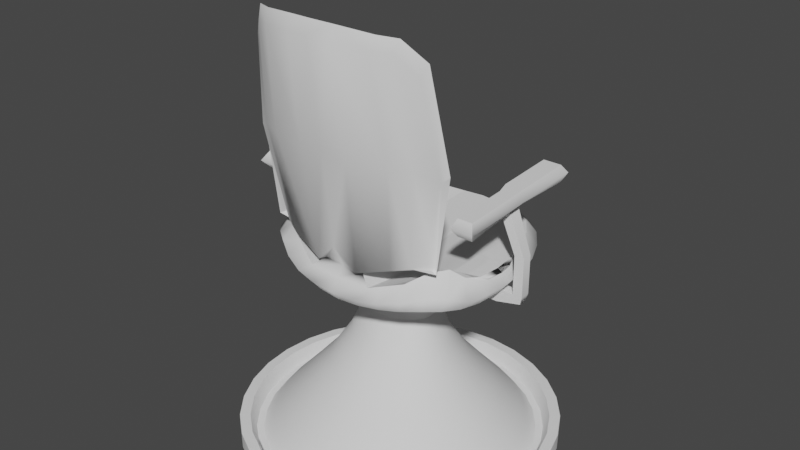# Source: chair1.blend  (saved by Blender 3.3.6; exported with 4.5.12 LTS)
import bpy
from mathutils import Matrix  # noqa: F401  (used for matrix-valued properties, if any)

bpy.ops.wm.read_factory_settings(use_empty=True)
scene = bpy.context.scene
scene.name = 'Scene'

# ---- collections
col_collection = bpy.data.collections.new('Collection'); scene.collection.children.link(col_collection)

# ---- node groups
ng_auto_smooth = bpy.data.node_groups.new('Auto Smooth', 'GeometryNodeTree')
_s = ng_auto_smooth.interface.new_socket(name='Geometry', in_out='OUTPUT', socket_type='NodeSocketGeometry')
_s = ng_auto_smooth.interface.new_socket(name='Geometry', in_out='INPUT', socket_type='NodeSocketGeometry')
_s = ng_auto_smooth.interface.new_socket(name='Angle', in_out='INPUT', socket_type='NodeSocketFloat')
_s.subtype = 'ANGLE'
_s.min_value = 0.0
_s.max_value = 3.142
ng_auto_smooth.is_modifier = True
_N = ng_auto_smooth.nodes; _L = ng_auto_smooth.links
n0 = _N.new('NodeGroupOutput'); n0.name = 'Group Output'; n0.location = (480, -100)
n1 = _N.new('NodeGroupInput'); n1.name = 'Group Input'; n1.location = (-420, -300)
n2 = _N.new('NodeGroupInput'); n2.name = 'Group Input.001'; n2.location = (-60, -100)
n3 = _N.new('GeometryNodeSetShadeSmooth'); n3.name = 'Set Shade Smooth'; n3.location = (120, -100)
n3.domain = 'EDGE'
n4 = _N.new('GeometryNodeSetShadeSmooth'); n4.name = 'Set Shade Smooth.001'; n4.location = (300, -100)
n5 = _N.new('GeometryNodeInputMeshEdgeAngle'); n5.name = 'Edge Angle'; n5.location = (-420, -220)
n6 = _N.new('GeometryNodeInputEdgeSmooth'); n6.name = 'Is Edge Smooth'; n6.location = (-60, -160)
n7 = _N.new('GeometryNodeInputShadeSmooth'); n7.name = 'Is Face Smooth'; n7.location = (-240, -340)
n8 = _N.new('FunctionNodeBooleanMath'); n8.name = 'Boolean Math'; n8.location = (-60, -220)
n9 = _N.new('FunctionNodeCompare'); n9.name = 'Compare'; n9.location = (-240, -180)
n9.operation = 'LESS_EQUAL'
_L.new(n5.outputs[0], n9.inputs[0])
_L.new(n4.outputs[0], n0.inputs[0])
_L.new(n1.outputs[1], n9.inputs[1])
_L.new(n9.outputs[0], n8.inputs[0])
_L.new(n7.outputs[0], n8.inputs[1])
_L.new(n2.outputs[0], n3.inputs[0])
_L.new(n6.outputs[0], n3.inputs[1])
_L.new(n3.outputs[0], n4.inputs[0])
_L.new(n8.outputs[0], n3.inputs[2])
n0.is_active_output = True

# ---- world
world_world = bpy.data.worlds.new('World'); scene.world = world_world
world_world.use_nodes = True; world_world.node_tree.nodes.clear()
_N = world_world.node_tree.nodes; _L = world_world.node_tree.links
n0 = _N.new('ShaderNodeOutputWorld'); n0.name = 'World Output'; n0.location = (300, 300)
n1 = _N.new('ShaderNodeBackground'); n1.name = 'Background'; n1.location = (10, 300)
n1.inputs[0].default_value = (0.05088, 0.05088, 0.05088, 1.0)
_L.new(n1.outputs[0], n0.inputs[0])
n0.is_active_output = True
world_world.color = (0.05088, 0.05088, 0.05088)
world_world.use_sun_shadow = False
world_world.sun_shadow_jitter_overblur = 0.0

# ---- meshes
me_cylinder = bpy.data.meshes.new('Cylinder')
me_cylinder.from_pydata([(0.0, 0.9346, -1.0), (0.1823, 0.9166, -1.0), (0.3577, 0.8635, -1.0), (0.5192, 0.7771, -1.0), (0.6609, 0.6609, -1.0), (0.7771, 0.5192, -1.0), (0.8635, 0.3577, -1.0), (0.9166, 0.1823, -1.0), (0.9346, 0.0, -1.0), (0.9166, -0.1823, -1.0), (0.8635, -0.3577, -1.0), (0.7771, -0.5192, -1.0), (0.6609, -0.6609, -1.0), (0.5192, -0.7771, -1.0), (0.3577, -0.8635, -1.0), (0.1823, -0.9166, -1.0), (0.0, -0.9346, -1.0), (-0.1823, -0.9166, -1.0), (-0.3577, -0.8635, -1.0), (-0.5192, -0.7771, -1.0), (-0.6609, -0.6609, -1.0), (-0.7771, -0.5192, -1.0), (-0.8635, -0.3577, -1.0), (-0.9166, -0.1823, -1.0), (-0.9346, 0.0, -1.0), (-0.9166, 0.1823, -1.0), (-0.8635, 0.3577, -1.0), (-0.7771, 0.5192, -1.0), (-0.6609, 0.6609, -1.0), (-0.5192, 0.7771, -1.0), (-0.3577, 0.8635, -1.0), (-0.1823, 0.9166, -1.0), (0.0, 1.0, -1.0), (0.1951, 0.9808, -1.0), (0.3827, 0.9239, -1.0), (0.5556, 0.8315, -1.0), (0.7071, 0.7071, -1.0), (0.8315, 0.5556, -1.0), (0.9239, 0.3827, -1.0), (0.9808, 0.1951, -1.0), (1.0, 0.0, -1.0), (0.9808, -0.1951, -1.0), (0.9239, -0.3827, -1.0), (0.8315, -0.5556, -1.0), (0.7071, -0.7071, -1.0), (0.5556, -0.8315, -1.0), (0.3827, -0.9239, -1.0), (0.1951, -0.9808, -1.0), (0.0, -1.0, -1.0), (-0.1951, -0.9808, -1.0), (-0.3827, -0.9239, -1.0), (-0.5556, -0.8315, -1.0), (-0.7071, -0.7071, -1.0), (-0.8315, -0.5556, -1.0), (-0.9239, -0.3827, -1.0), (-0.9808, -0.1951, -1.0), (-1.0, 0.0, -1.0), (-0.9808, 0.1951, -1.0), (-0.9239, 0.3827, -1.0), (-0.8315, 0.5556, -1.0), (-0.7071, 0.7071, -1.0), (-0.5556, 0.8315, -1.0), (-0.3827, 0.9239, -1.0), (-0.1951, 0.9808, -1.0), (0.1344, 0.3226, 21.82), (-8.911e-09, 0.3289, 21.82), (0.2637, 0.3031, 22.06), (0.3828, 0.271, 22.5), (0.4872, 0.2279, 22.79), (0.5729, 0.1756, 22.82), (0.6365, 0.116, 22.82), (0.6757, 0.05136, 22.82), (0.689, -0.01504, 22.82), (0.6757, -0.07814, 22.82), (0.6365, -0.132, 22.82), (0.5729, -0.171, 22.82), (0.4872, -0.1941, 22.79), (0.3828, -0.2046, 22.5), (0.2637, -0.2075, 22.06), (0.1344, -0.2128, 21.82), (-8.911e-09, -0.2261, 21.82), (-0.1344, -0.2128, 21.82), (-0.2637, -0.2075, 22.06), (-0.3828, -0.2046, 22.5), (-0.4872, -0.1941, 22.79), (-0.5729, -0.171, 22.82), (-0.6365, -0.132, 22.82), (-0.6757, -0.07814, 22.82), (-0.689, -0.01504, 22.82), (-0.6757, 0.05136, 22.82), (-0.6365, 0.116, 22.82), (-0.5729, 0.1756, 22.82), (-0.4872, 0.2279, 22.79), (-0.3828, 0.271, 22.5), (-0.2637, 0.3031, 22.06), (-0.1344, 0.3226, 21.82), (0.1344, 0.1837, 24.02), (-8.911e-09, 0.1871, 24.02), (0.2637, 0.1731, 24.35), (0.3828, 0.1557, 24.96), (0.4872, 0.1323, 25.41), (0.5729, 0.1039, 25.51), (0.6365, 0.0716, 25.51), (0.6757, 0.03651, 25.51), (0.6757, -0.07027, 25.51), (0.6365, -0.09728, 25.51), (0.5729, -0.115, 25.51), (0.4872, -0.127, 25.4), (0.3828, -0.1378, 24.95), (0.2637, -0.1417, 24.35), (0.2043, -0.1446, 24.02), (-8.911e-09, -0.1518, 24.02), (-0.2043, -0.1446, 24.02), (-0.2637, -0.1417, 24.35), (-0.3828, -0.1378, 24.95), (-0.4872, -0.127, 25.4), (-0.5729, -0.115, 25.51), (-0.6365, -0.09728, 25.51), (-0.6757, -0.07027, 25.51), (-0.6757, 0.03651, 25.51), (-0.6365, 0.0716, 25.51), (-0.5729, 0.1039, 25.51), (-0.4872, 0.1323, 25.41), (-0.3828, 0.1557, 24.96), (-0.2637, 0.1731, 24.35), (-0.1344, 0.1837, 24.02), (0.1344, 0.8001, 21.82), (-8.911e-09, 0.8158, 21.82), (0.2637, 0.7537, 22.08), (0.3828, 0.6783, 22.6), (0.4872, 0.5769, 22.82), (0.5729, 0.4532, 22.82), (0.6365, 0.3122, 22.82), (0.6757, 0.1592, 22.82), (0.6757, -0.1429, 22.82), (0.6365, -0.2591, 22.82), (0.5729, -0.3442, 22.82), (0.4872, -0.4154, 22.8), (0.3828, -0.4707, 22.51), (0.2637, -0.4964, 22.06), (0.1344, -0.5198, 21.82), (-8.911e-09, -0.5355, 21.82), (-0.1344, -0.5198, 21.82), (-0.2637, -0.4964, 22.06), (-0.3828, -0.4707, 22.51), (-0.4872, -0.4154, 22.8), (-0.5729, -0.3442, 22.82), (-0.6365, -0.2591, 22.82), (-0.6757, -0.1429, 22.82), (-0.6757, 0.1592, 22.82), (-0.6365, 0.3122, 22.82), (-0.5729, 0.4532, 22.82), (-0.4872, 0.5769, 22.82), (-0.3828, 0.6783, 22.6), (-0.2637, 0.7537, 22.08), (-0.1344, 0.8001, 21.82), (0.1344, 0.8001, 24.63), (-8.911e-09, 0.8158, 24.63), (0.2637, 0.7537, 25.0), (0.3828, 0.6783, 25.7), (0.4872, 0.5769, 26.12), (0.5729, 0.4532, 26.12), (0.6365, 0.3122, 26.12), (0.6757, 0.1592, 26.12), (0.689, 0.0004822, 26.12), (0.6757, -0.1369, 26.12), (0.6365, -0.22, 26.45), (0.5729, -0.2775, 27.5), (0.4872, -0.3455, 27.02), (0.3828, -0.4279, 25.59), (0.2637, -0.4927, 24.97), (0.2043, -0.5198, 24.63), (-8.911e-09, -0.5355, 24.63), (-0.2043, -0.5198, 24.63), (-0.2637, -0.4927, 24.97), (-0.3828, -0.4279, 25.59), (-0.4872, -0.3455, 27.02), (-0.5729, -0.2775, 27.5), (-0.6365, -0.22, 26.45), (-0.6757, -0.1369, 26.12), (-0.689, 0.0004822, 26.12), (-0.6757, 0.1592, 26.12), (-0.6365, 0.3122, 26.12), (-0.5729, 0.4532, 26.12), (-0.4872, 0.5769, 26.12), (-0.3828, 0.6783, 25.7), (-0.2637, 0.7537, 25.0), (-0.1344, 0.8001, 24.63), (-0.7395, 0.1671, 24.47), (-0.6966, 0.3346, 24.47), (0.5332, -0.4263, 24.76), (0.4189, -0.4978, 24.05), (-0.6269, 0.489, 24.47), (0.2885, -0.5499, 23.52), (-9.401e-09, 0.8858, 23.23), (0.1471, 0.8686, 23.23), (-0.5332, 0.6243, 24.47), (0.1471, -0.5759, 23.23), (0.2885, 0.8178, 23.54), (-0.4189, 0.7353, 24.15), (-9.401e-09, -0.5931, 23.23), (0.4189, 0.7353, 24.15), (-0.2885, 0.8178, 23.54), (-0.1471, -0.5759, 23.23), (0.5332, 0.6243, 24.47), (-0.1471, 0.8686, 23.23), (-0.2885, -0.5499, 23.52), (0.6269, 0.489, 24.47), (-0.4189, -0.4978, 24.05), (0.6966, 0.3346, 24.47), (-0.5332, -0.4263, 24.76), (0.7395, 0.1671, 24.47), (-0.6269, -0.3538, 24.72), (0.754, -0.006512, 24.47), (-0.6966, -0.2766, 24.47), (0.7395, -0.1626, 24.47), (-0.7395, -0.1626, 24.47), (0.6966, -0.2766, 24.47), (-0.754, -0.006512, 24.47), (0.6269, -0.3538, 24.72), (-8.911e-09, -0.3025, 25.35), (0.1344, -0.2991, 25.35), (-0.1344, -0.2991, 25.35), (-8.911e-09, -0.4874, 25.77), (0.1344, -0.4798, 25.77), (-0.1344, -0.4798, 25.77), (-8.911e-09, -0.482, 28.82), (0.1344, -0.4652, 26.3), (-0.1344, -0.4652, 26.3), (-8.911e-09, -0.5571, 28.63), (0.1344, -0.5387, 26.11), (-0.1344, -0.5387, 26.11), (-8.911e-09, -0.6317, 53.4), (0.1344, -0.6303, 53.41), (-0.1344, -0.6303, 53.41), (-8.911e-09, -0.7068, 53.21), (0.1344, -0.7038, 53.22), (-0.1344, -0.7038, 53.22), (0.5499, -0.3573, 28.12), (0.5499, -0.3666, 27.94), (-0.5499, -0.3573, 28.12), (-0.5499, -0.3666, 27.94), (0.5499, -0.4354, 50.43), (0.5499, -0.5088, 50.24), (-0.5499, -0.4354, 50.43), (-0.5499, -0.5088, 50.24), (-0.3422, -0.6451, 52.75), (-0.3422, -0.495, 27.51), (-0.3422, -0.4208, 27.69), (-0.3422, -0.5709, 52.93), (0.3422, -0.6451, 52.75), (0.3422, -0.5709, 52.93), (0.3422, -0.495, 27.51), (0.3422, -0.4208, 27.69), (-0.4461, -0.5931, 52.56), (-0.4461, -0.4466, 28.09), (-0.4461, -0.3731, 27.97), (-0.4461, -0.5196, 52.75), (0.4461, -0.5931, 52.56), (0.4461, -0.4466, 28.09), (0.4461, -0.3731, 27.97), (0.4461, -0.5196, 52.75), (-9.889e-09, -0.632, 40.92), (-0.1539, -0.6212, 39.67), (-0.1539, -0.5478, 39.85), (-9.889e-09, -0.5569, 41.11), (0.1539, -0.5478, 39.85), (0.1539, -0.6212, 39.67), (-0.6295, -0.4377, 39.09), (-0.6295, -0.3643, 39.28), (0.6295, -0.3643, 39.28), (0.6295, -0.4377, 39.09), (-0.3917, -0.4958, 40.31), (-0.3917, -0.57, 40.13), (0.3917, -0.4958, 40.31), (0.3917, -0.57, 40.13), (-0.5106, -0.4464, 40.36), (-0.5106, -0.5198, 40.33), (0.5106, -0.4464, 40.36), (0.5106, -0.5198, 40.33), (-0.7724, 0.05136, 22.82), (-0.7793, -0.01504, 22.82), (0.7615, 0.05136, 22.82), (0.741, 0.116, 22.82), (0.6917, 0.08954, 32.27), (0.6899, 0.1737, 32.35), (-0.7133, 0.1092, 32.35), (-0.7139, 0.02288, 32.27), (0.6027, 0.1737, 32.35), (-0.6347, 0.1092, 32.35), (-0.6422, 0.02288, 32.27), (0.625, 0.08954, 32.27), (0.7182, 0.08413, 34.45), (0.7163, 0.1682, 34.54), (-0.7398, 0.1038, 34.54), (-0.7404, 0.01747, 34.45), (0.6027, 0.1682, 34.54), (-0.6347, 0.1038, 34.54), (-0.6422, 0.01747, 34.45), (0.625, 0.08413, 34.45), (-0.7398, 0.4206, 32.67), (-0.6347, 0.4206, 32.67), (-0.7404, -0.2885, 31.95), (-0.6422, -0.2885, 31.95), (-0.7398, 0.4152, 34.85), (-0.6347, 0.4152, 34.85), (-0.7404, -0.2939, 34.14), (-0.6422, -0.2939, 34.14), (0.6027, 0.547, 32.73), (0.7163, 0.547, 32.73), (0.7182, -0.2838, 31.89), (0.625, -0.2838, 31.89), (0.6027, 0.5415, 34.92), (0.7163, 0.5415, 34.92), (0.7182, -0.2892, 34.08), (0.625, -0.2892, 34.08), (-0.6115, 0.01447, 33.35), (-0.7739, 0.01447, 33.35), (-0.599, 0.1122, 33.45), (-0.7728, 0.1122, 33.45), (-0.6115, -0.338, 33.0), (-0.7739, -0.338, 33.0), (-0.599, 0.4647, 33.81), (-0.7728, 0.4647, 33.81), (0.7461, 0.08305, 33.36), (0.6035, 0.08305, 33.36), (0.5694, 0.1747, 33.45), (0.7432, 0.1747, 33.45), (0.7461, -0.3238, 32.94), (0.6035, -0.3238, 32.94), (0.5694, 0.5816, 33.86), (0.7432, 0.5816, 33.86), (0.4001, 0.417, 25.29), (-0.4001, 0.417, 25.29), (0.2756, 0.4634, 24.59), (-0.5093, 0.3546, 25.75), (-9.004e-09, 0.5015, 24.22), (0.1405, 0.4919, 24.22), (-0.5989, 0.2786, 25.8), (-0.6654, 0.1919, 25.8), (-0.7064, 0.09783, 25.8), (-0.7202, 0.0004822, 25.8), (-0.7064, -0.1036, 25.8), (-0.6654, -0.1586, 25.98), (-0.5989, -0.1962, 26.54), (-0.5093, -0.2363, 26.22), (-0.2756, -0.3172, 24.58), (-0.4001, -0.2828, 25.23), (-0.2756, 0.4634, 24.59), (0.5093, 0.3546, 25.75), (-0.1405, 0.4919, 24.22), (0.5989, 0.2786, 25.8), (0.6654, 0.1919, 25.8), (0.7064, 0.09783, 25.8), (0.7202, 0.0004822, 25.8), (0.7064, -0.1036, 25.8), (0.6654, -0.1586, 25.98), (0.5989, -0.1962, 26.54), (0.5093, -0.2363, 26.22), (0.4001, -0.2828, 25.23), (0.2756, -0.3172, 24.58), (0.2136, -0.3322, 24.22), (-0.2136, -0.3322, 24.22), (0.1405, -0.3894, 25.21), (-0.1405, -0.3894, 25.21), (0.1405, -0.5019, 25.89), (-0.1405, -0.5019, 25.89), (0.1405, -0.667, 54.71), (-9.004e-09, -0.6693, 54.71), (-0.1405, -0.667, 54.71), (0.5749, -0.394, 27.84), (-0.5749, -0.394, 27.84), (0.5749, -0.4721, 51.55), (-0.5749, -0.4721, 51.55), (-0.3577, -0.608, 54.21), (-0.3577, -0.4579, 27.38), (0.3577, -0.4579, 27.38), (0.3577, -0.608, 54.21), (-0.4663, -0.5564, 54.01), (-0.4663, -0.4099, 27.84), (0.4663, -0.4099, 27.84), (0.4663, -0.5564, 54.01), (0.658, -0.401, 39.69), (-0.658, -0.401, 39.69)], [], [(1, 0, 32, 33), (2, 1, 33, 34), (3, 2, 34, 35), (4, 3, 35, 36), (5, 4, 36, 37), (6, 5, 37, 38), (7, 6, 38, 39), (8, 7, 39, 40), (9, 8, 40, 41), (10, 9, 41, 42), (11, 10, 42, 43), (12, 11, 43, 44), (13, 12, 44, 45), (14, 13, 45, 46), (15, 14, 46, 47), (16, 15, 47, 48), (17, 16, 48, 49), (18, 17, 49, 50), (19, 18, 50, 51), (20, 19, 51, 52), (21, 20, 52, 53), (22, 21, 53, 54), (23, 22, 54, 55), (24, 23, 55, 56), (25, 24, 56, 57), (26, 25, 57, 58), (27, 26, 58, 59), (28, 27, 59, 60), (29, 28, 60, 61), (30, 29, 61, 62), (31, 30, 62, 63), (0, 31, 63, 32), (80, 79, 140, 141), (118, 119, 180), (332, 349, 160, 159), (333, 348, 186, 185), (79, 78, 139, 140), (334, 332, 159, 158), (335, 333, 185, 184), (78, 77, 138, 139), (337, 334, 158, 156), (338, 335, 184, 183), (77, 76, 137, 138), (336, 337, 156, 157), (339, 338, 183, 182), (76, 75, 136, 137), (340, 339, 182, 181), (75, 74, 135, 136), (341, 340, 181, 180), (74, 73, 134, 135), (342, 341, 180, 179), (73, 72, 134), (343, 342, 179, 178), (72, 71, 133), (344, 343, 178, 177), (71, 70, 132, 133), (345, 344, 177, 176), (70, 69, 131, 132), (65, 95, 155, 127), (347, 345, 176, 175), (69, 68, 130, 131), (95, 94, 154, 155), (346, 347, 175, 174), (68, 67, 129, 130), (94, 93, 153, 154), (189, 188, 181, 182), (191, 190, 168, 169), (192, 189, 182, 183), (193, 191, 169, 170), (195, 194, 157, 156), (196, 192, 183, 184), (197, 193, 170, 171), (198, 195, 156, 158), (199, 196, 184, 185), (200, 197, 171, 172), (201, 198, 158, 159), (202, 199, 185, 186), (203, 200, 172, 173), (204, 201, 159, 160), (205, 202, 186, 187), (206, 203, 173, 174), (207, 204, 160, 161), (194, 205, 187, 157), (208, 206, 174, 175), (209, 207, 161, 162), (210, 208, 175, 176), (211, 209, 162, 163), (212, 210, 176, 177), (213, 211, 163, 164), (214, 212, 177, 178), (215, 213, 164, 165), (216, 214, 178, 179), (217, 215, 165, 166), (218, 216, 179, 180), (219, 217, 166, 167), (188, 218, 180, 181), (190, 219, 167, 168), (348, 350, 187, 186), (349, 351, 161, 160), (81, 80, 141, 142), (350, 336, 157, 187), (351, 352, 162, 161), (82, 81, 142, 143), (352, 353, 163, 162), (83, 82, 143, 144), (353, 354, 164, 163), (84, 83, 144, 145), (354, 355, 165, 164), (85, 84, 145, 146), (355, 356, 166, 165), (86, 85, 146, 147), (356, 357, 167, 166), (87, 86, 147, 148), (357, 358, 168, 167), (88, 87, 148), (358, 359, 169, 168), (89, 88, 149), (359, 360, 170, 169), (90, 89, 149, 150), (360, 361, 171, 170), (91, 90, 150, 151), (64, 65, 127, 126), (110, 111, 220, 221), (92, 91, 151, 152), (66, 64, 126, 128), (362, 173, 225, 364), (93, 92, 152, 153), (67, 66, 128, 129), (362, 346, 174, 173), (118, 117, 120, 119), (117, 116, 121, 120), (116, 115, 122, 121), (115, 114, 123, 122), (114, 113, 124, 123), (113, 112, 125, 124), (112, 111, 97, 125), (96, 97, 111, 110), (98, 96, 110, 109), (99, 98, 109, 108), (100, 99, 108, 107), (101, 100, 107, 106), (102, 101, 106, 105), (103, 102, 105, 104), (103, 104, 164), (137, 136, 219, 190), (149, 88, 218, 188), (136, 135, 217, 219), (88, 148, 216, 218), (135, 134, 215, 217), (148, 147, 214, 216), (134, 72, 213, 215), (147, 146, 212, 214), (72, 133, 211, 213), (146, 145, 210, 212), (133, 132, 209, 211), (145, 144, 208, 210), (132, 131, 207, 209), (144, 143, 206, 208), (127, 155, 205, 194), (131, 130, 204, 207), (143, 142, 203, 206), (155, 154, 202, 205), (130, 129, 201, 204), (142, 141, 200, 203), (154, 153, 199, 202), (129, 128, 198, 201), (141, 140, 197, 200), (153, 152, 196, 199), (128, 126, 195, 198), (140, 139, 193, 197), (152, 151, 192, 196), (126, 127, 194, 195), (139, 138, 191, 193), (151, 150, 189, 192), (138, 137, 190, 191), (150, 149, 188, 189), (363, 221, 227, 365), (364, 225, 231, 366), (173, 172, 223, 225), (361, 110, 221, 363), (111, 112, 222, 220), (172, 171, 224, 223), (265, 264, 234, 232), (263, 262, 235, 237), (223, 224, 230, 229), (221, 220, 226, 227), (225, 223, 229, 231), (220, 222, 228, 226), (367, 368, 235, 236), (368, 369, 237, 235), (279, 259, 239, 271), (381, 258, 243, 372), (262, 267, 236, 235), (266, 265, 232, 233), (383, 268, 245, 373), (382, 270, 242, 372), (277, 254, 245, 268), (379, 255, 241, 371), (380, 260, 238, 370), (278, 261, 242, 270), (276, 256, 240, 269), (378, 257, 244, 373), (369, 234, 249, 374), (264, 228, 248, 272), (366, 231, 247, 375), (263, 237, 246, 273), (266, 233, 251, 274), (365, 227, 253, 376), (367, 236, 250, 377), (267, 230, 252, 275), (374, 249, 257, 378), (272, 248, 256, 276), (375, 247, 255, 379), (273, 246, 254, 277), (274, 251, 261, 278), (376, 253, 260, 380), (377, 250, 258, 381), (275, 252, 259, 279), (250, 275, 279, 258), (253, 274, 278, 260), (247, 273, 277, 255), (249, 272, 276, 257), (236, 267, 275, 250), (227, 266, 274, 253), (231, 263, 273, 247), (234, 264, 272, 249), (257, 276, 269, 244), (260, 278, 270, 238), (255, 277, 268, 241), (370, 238, 270, 382), (371, 241, 268, 383), (227, 226, 265, 266), (229, 230, 267, 262), (258, 279, 271, 243), (231, 229, 262, 263), (226, 228, 264, 265), (88, 89, 280, 281), (70, 71, 282, 283), (318, 289, 301, 322), (326, 296, 312, 330), (296, 299, 292, 293), (298, 297, 294, 295), (325, 291, 311, 329), (324, 327, 293, 292), (326, 325, 299, 296), (316, 318, 297, 298), (289, 286, 300, 301), (319, 317, 295, 294), (321, 320, 307, 306), (322, 323, 304, 305), (294, 297, 305, 304), (316, 298, 307, 320), (287, 290, 303, 302), (319, 294, 304, 323), (298, 295, 306, 307), (317, 287, 302, 321), (329, 328, 314, 315), (331, 330, 312, 313), (291, 284, 310, 311), (324, 292, 314, 328), (285, 288, 308, 309), (292, 299, 315, 314), (327, 285, 309, 331), (296, 293, 313, 312), (295, 317, 321, 306), (286, 319, 323, 300), (290, 316, 320, 303), (301, 300, 323, 322), (302, 303, 320, 321), (286, 287, 317, 319), (290, 289, 318, 316), (297, 318, 322, 305), (293, 327, 331, 313), (284, 324, 328, 310), (309, 308, 330, 331), (311, 310, 328, 329), (288, 291, 325, 326), (284, 285, 327, 324), (299, 325, 329, 315), (288, 326, 330, 308), (240, 371, 383, 269), (239, 370, 382, 271), (251, 377, 381, 261), (252, 376, 380, 259), (248, 375, 379, 256), (246, 374, 378, 254), (233, 367, 377, 251), (230, 365, 376, 252), (228, 366, 375, 248), (237, 369, 374, 246), (254, 378, 373, 245), (259, 380, 370, 239), (256, 379, 371, 240), (271, 382, 372, 243), (269, 383, 373, 244), (261, 381, 372, 242), (232, 234, 369, 368), (233, 232, 368, 367), (171, 361, 363, 224), (222, 364, 366, 228), (224, 363, 365, 230), (112, 113, 346, 362), (112, 362, 364, 222), (109, 110, 361, 360), (108, 109, 360, 359), (107, 108, 359, 358), (106, 107, 358, 357), (105, 106, 357, 356), (104, 105, 356, 355), (164, 104, 355, 354), (103, 164, 354, 353), (102, 103, 353, 352), (101, 102, 352, 351), (125, 97, 336, 350), (100, 101, 351, 349), (124, 125, 350, 348), (113, 114, 347, 346), (114, 115, 345, 347), (115, 116, 344, 345), (116, 117, 343, 344), (117, 118, 342, 343), (118, 180, 341, 342), (180, 119, 340, 341), (119, 120, 339, 340), (120, 121, 338, 339), (97, 96, 337, 336), (121, 122, 335, 338), (96, 98, 334, 337), (122, 123, 333, 335), (98, 99, 332, 334), (123, 124, 348, 333), (99, 100, 349, 332)])
me_cylinder.polygons.foreach_set('use_smooth', [True] * 332)
_uv = me_cylinder.uv_layers.new(name='UVMap')
_uv.uv.foreach_set('vector', [0.5033, 0.5165, 0.5, 0.5168, 0.5, 0.5179, 0.5035, 0.5176, 0.5064, 0.5155, 0.5033, 0.5165, 0.5035, 0.5176, 0.5069, 0.5166, 0.5093, 0.5139, 0.5064, 0.5155, 0.5069, 0.5166, 0.51, 0.5149, 0.5119, 0.5119, 0.5093, 0.5139, 0.51, 0.5149, 0.5127, 0.5127, 0.5139, 0.5093, 0.5119, 0.5119, 0.5127, 0.5127, 0.5149, 0.51, 0.5155, 0.5064, 0.5139, 0.5093, 0.5149, 0.51, 0.5166, 0.5069, 0.5165, 0.5033, 0.5155, 0.5064, 0.5166, 0.5069, 0.5176, 0.5035, 0.5168, 0.5, 0.5165, 0.5033, 0.5176, 0.5035, 0.5179, 0.5, 0.5165, 0.4967, 0.5168, 0.5, 0.5179, 0.5, 0.5176, 0.4965, 0.5155, 0.4936, 0.5165, 0.4967, 0.5176, 0.4965, 0.5166, 0.4931, 0.5139, 0.4907, 0.5155, 0.4936, 0.5166, 0.4931, 0.5149, 0.49, 0.5119, 0.4881, 0.5139, 0.4907, 0.5149, 0.49, 0.5127, 0.4873, 0.5093, 0.4861, 0.5119, 0.4881, 0.5127, 0.4873, 0.51, 0.4851, 0.5064, 0.4845, 0.5093, 0.4861, 0.51, 0.4851, 0.5069, 0.4834, 0.5033, 0.4835, 0.5064, 0.4845, 0.5069, 0.4834, 0.5035, 0.4824, 0.5, 0.4832, 0.5033, 0.4835, 0.5035, 0.4824, 0.5, 0.4821, 0.4967, 0.4835, 0.5, 0.4832, 0.5, 0.4821, 0.4965, 0.4824, 0.4936, 0.4845, 0.4967, 0.4835, 0.4965, 0.4824, 0.4931, 0.4834, 0.4907, 0.4861, 0.4936, 0.4845, 0.4931, 0.4834, 0.49, 0.4851, 0.4881, 0.4881, 0.4907, 0.4861, 0.49, 0.4851, 0.4873, 0.4873, 0.4861, 0.4907, 0.4881, 0.4881, 0.4873, 0.4873, 0.4851, 0.49, 0.4845, 0.4936, 0.4861, 0.4907, 0.4851, 0.49, 0.4834, 0.4931, 0.4835, 0.4967, 0.4845, 0.4936, 0.4834, 0.4931, 0.4824, 0.4965, 0.4832, 0.5, 0.4835, 0.4967, 0.4824, 0.4965, 0.4821, 0.5, 0.4835, 0.5033, 0.4832, 0.5, 0.4821, 0.5, 0.4824, 0.5035, 0.4845, 0.5064, 0.4835, 0.5033, 0.4824, 0.5035, 0.4834, 0.5069, 0.4861, 0.5093, 0.4845, 0.5064, 0.4834, 0.5069, 0.4851, 0.51, 0.4881, 0.5119, 0.4861, 0.5093, 0.4851, 0.51, 0.4873, 0.5127, 0.4907, 0.5139, 0.4881, 0.5119, 0.4873, 0.5127, 0.49, 0.5149, 0.4936, 0.5155, 0.4907, 0.5139, 0.49, 0.5149, 0.4931, 0.5166, 0.4967, 0.5165, 0.4936, 0.5155, 0.4931, 0.5166, 0.4965, 0.5176, 0.5, 0.5168, 0.4967, 0.5165, 0.4965, 0.5176, 0.5, 0.5179, 0.5, 0.4959, 0.5024, 0.4962, 0.5024, 0.4907, 0.5, 0.4904, 0.4987, 0.9579, 0.5007, 0.9579, 0.5, 0.9688, 0.5075, 0.954, 0.5064, 0.9622, 0.5104, 0.9688, 0.5122, 0.9614, 0.5075, 0.954, 0.5083, 0.9415, 0.5135, 0.9487, 0.5122, 0.9614, 0.4962, 0.8917, 0.4963, 0.8959, 0.4911, 0.896, 0.4907, 0.8917, 0.5083, 0.9415, 0.5075, 0.954, 0.5122, 0.9614, 0.5135, 0.9487, 0.5064, 0.9622, 0.5075, 0.954, 0.5122, 0.9614, 0.5104, 0.9688, 0.4963, 0.8959, 0.4963, 0.9038, 0.4916, 0.9041, 0.4911, 0.896, 0.5088, 0.9348, 0.5083, 0.9415, 0.5135, 0.9487, 0.5144, 0.9422, 0.505, 0.9631, 0.5064, 0.9622, 0.5104, 0.9688, 0.5081, 0.9688, 0.4963, 0.9038, 0.4965, 0.909, 0.4925, 0.9093, 0.4916, 0.9041, 0.5, 0.9348, 0.5025, 0.9348, 0.5024, 0.9422, 0.5, 0.9422, 0.5034, 0.9631, 0.505, 0.9631, 0.5081, 0.9688, 0.5056, 0.9688, 0.5087, 0.4965, 0.5103, 0.4969, 0.5103, 0.4938, 0.5087, 0.4925, 0.5018, 0.9631, 0.5034, 0.9631, 0.5056, 0.9688, 0.5029, 0.9688, 0.5103, 0.4969, 0.5114, 0.4976, 0.5114, 0.4954, 0.5103, 0.4938, 0.5, 0.9631, 0.5018, 0.9631, 0.5029, 0.9688, 0.5, 0.9688, 0.5114, 0.4976, 0.5121, 0.4986, 0.5121, 0.4974, 0.5114, 0.4954, 0.4981, 0.9631, 0.5, 0.9631, 0.5, 0.9688, 0.4975, 0.9688, 0.5121, 0.4986, 0.5124, 0.4997, 0.5121, 0.4974, 0.4972, 0.9663, 0.4981, 0.9631, 0.4975, 0.9688, 0.4961, 0.9747, 0.5124, 0.4997, 0.5121, 0.5009, 0.5121, 0.5029, 0.4893, 0.9763, 0.4881, 0.9663, 0.4886, 0.9747, 0.4897, 0.9936, 0.5121, 0.5009, 0.5114, 0.5021, 0.5114, 0.5056, 0.5121, 0.5029, 0.4909, 0.9707, 0.4893, 0.9763, 0.4897, 0.9936, 0.4913, 0.985, 0.5114, 0.5021, 0.5103, 0.5032, 0.5103, 0.5081, 0.5114, 0.5056, 0.5, 0.5059, 0.4976, 0.5058, 0.4976, 0.5144, 0.5, 0.5146, 0.4949, 0.9528, 0.4958, 0.9707, 0.4938, 0.985, 0.4923, 0.9593, 0.5103, 0.5032, 0.5087, 0.5041, 0.5087, 0.5104, 0.5103, 0.5081, 0.5058, 0.8917, 0.5054, 0.8959, 0.5135, 0.8964, 0.5144, 0.8917, 0.4943, 0.9412, 0.4949, 0.9528, 0.4923, 0.9593, 0.4912, 0.9482, 0.5041, 0.9091, 0.5049, 0.9039, 0.5122, 0.9056, 0.5104, 0.9096, 0.5054, 0.8959, 0.5049, 0.9039, 0.5122, 0.9056, 0.5135, 0.8964, 0.506, 0.9392, 0.503, 0.9392, 0.5029, 0.9688, 0.5056, 0.9688, 0.5075, 0.9317, 0.5096, 0.9444, 0.5087, 0.985, 0.5069, 0.9593, 0.5088, 0.9392, 0.506, 0.9392, 0.5056, 0.9688, 0.5081, 0.9688, 0.5052, 0.9221, 0.5075, 0.9317, 0.5069, 0.9593, 0.5047, 0.9482, 0.5026, 0.9169, 0.5, 0.9169, 0.5, 0.9422, 0.5024, 0.9422, 0.5112, 0.9392, 0.5088, 0.9392, 0.5081, 0.9688, 0.5104, 0.9688, 0.5026, 0.9169, 0.5052, 0.9221, 0.5047, 0.9482, 0.5037, 0.9422, 0.5052, 0.9225, 0.5026, 0.9169, 0.5024, 0.9422, 0.5047, 0.9487, 0.4925, 0.9335, 0.4904, 0.9392, 0.4913, 0.9688, 0.4931, 0.9614, 0.5, 0.9169, 0.5026, 0.9169, 0.5037, 0.9422, 0.5, 0.9422, 0.5075, 0.9335, 0.5052, 0.9225, 0.5047, 0.9487, 0.5069, 0.9614, 0.4948, 0.9225, 0.4925, 0.9335, 0.4931, 0.9614, 0.4953, 0.9487, 0.4974, 0.9169, 0.5, 0.9169, 0.5, 0.9422, 0.4963, 0.9422, 0.5096, 0.9392, 0.5075, 0.9335, 0.5069, 0.9614, 0.5087, 0.9688, 0.4974, 0.9169, 0.4948, 0.9225, 0.4953, 0.9487, 0.4976, 0.9422, 0.4948, 0.9221, 0.4974, 0.9169, 0.4963, 0.9422, 0.4953, 0.9482, 0.5088, 0.9392, 0.5112, 0.9392, 0.5104, 0.9688, 0.5081, 0.9688, 0.5, 0.9169, 0.4974, 0.9169, 0.4976, 0.9422, 0.5, 0.9422, 0.4925, 0.9317, 0.4948, 0.9221, 0.4953, 0.9482, 0.4931, 0.9593, 0.506, 0.9392, 0.5088, 0.9392, 0.5081, 0.9688, 0.5056, 0.9688, 0.4904, 0.9444, 0.4925, 0.9317, 0.4931, 0.9593, 0.4913, 0.985, 0.503, 0.9392, 0.506, 0.9392, 0.5056, 0.9688, 0.5029, 0.9688, 0.4887, 0.9437, 0.4904, 0.9444, 0.4913, 0.985, 0.4897, 0.9936, 0.4999, 0.9392, 0.503, 0.9392, 0.5029, 0.9688, 0.5, 0.9688, 0.495, 0.9392, 0.4936, 0.9437, 0.495, 0.9936, 0.4961, 0.9747, 0.4971, 0.9392, 0.4999, 0.9392, 0.5, 0.9688, 0.4975, 0.9688, 0.4971, 0.9392, 0.495, 0.9392, 0.4961, 0.9747, 0.4975, 0.9688, 0.495, 0.9392, 0.4971, 0.9392, 0.4975, 0.9688, 0.4961, 0.9747, 0.4999, 0.9392, 0.4971, 0.9392, 0.4975, 0.9688, 0.5, 0.9688, 0.4936, 0.9437, 0.495, 0.9392, 0.4961, 0.9747, 0.495, 0.9936, 0.503, 0.9392, 0.4999, 0.9392, 0.5, 0.9688, 0.5029, 0.9688, 0.5096, 0.9444, 0.5113, 0.9437, 0.5103, 0.9936, 0.5087, 0.985, 0.5083, 0.9415, 0.5088, 0.9348, 0.5144, 0.9422, 0.5135, 0.9487, 0.5064, 0.9622, 0.505, 0.9631, 0.5081, 0.9688, 0.5104, 0.9688, 0.4976, 0.4962, 0.5, 0.4959, 0.5, 0.4904, 0.4976, 0.4907, 0.4975, 0.9348, 0.5, 0.9348, 0.5, 0.9422, 0.4976, 0.9422, 0.505, 0.9631, 0.5034, 0.9631, 0.5056, 0.9688, 0.5081, 0.9688, 0.4963, 0.8959, 0.4962, 0.8917, 0.4907, 0.8917, 0.4911, 0.896, 0.5034, 0.9631, 0.5018, 0.9631, 0.5029, 0.9688, 0.5056, 0.9688, 0.4963, 0.9038, 0.4963, 0.8959, 0.4911, 0.896, 0.4916, 0.9041, 0.5018, 0.9631, 0.5, 0.9631, 0.5, 0.9688, 0.5029, 0.9688, 0.4965, 0.909, 0.4963, 0.9038, 0.4916, 0.9041, 0.4925, 0.9093, 0.5, 0.9631, 0.4981, 0.9631, 0.4975, 0.9688, 0.5, 0.9688, 0.4897, 0.4969, 0.4913, 0.4965, 0.4913, 0.4925, 0.4897, 0.4938, 0.4981, 0.9631, 0.4972, 0.9663, 0.4961, 0.9747, 0.4975, 0.9688, 0.4886, 0.4976, 0.4897, 0.4969, 0.4897, 0.4938, 0.4886, 0.4954, 0.5119, 0.9663, 0.5107, 0.9763, 0.5103, 0.9936, 0.5114, 0.9747, 0.4879, 0.4986, 0.4886, 0.4976, 0.4886, 0.4954, 0.4879, 0.4974, 0.5107, 0.9763, 0.5091, 0.9707, 0.5087, 0.985, 0.5103, 0.9936, 0.4876, 0.4997, 0.4879, 0.4986, 0.4879, 0.4974, 0.4958, 0.9707, 0.4949, 0.9528, 0.4923, 0.9593, 0.4938, 0.985, 0.4879, 0.5009, 0.4876, 0.4997, 0.4879, 0.5029, 0.4949, 0.9528, 0.4943, 0.9412, 0.4912, 0.9482, 0.4923, 0.9593, 0.4886, 0.5021, 0.4879, 0.5009, 0.4879, 0.5029, 0.4886, 0.5056, 0.4943, 0.9412, 0.494, 0.9348, 0.4907, 0.9422, 0.4912, 0.9482, 0.4897, 0.5032, 0.4886, 0.5021, 0.4886, 0.5056, 0.4897, 0.5081, 0.5024, 0.5058, 0.5, 0.5059, 0.5, 0.5146, 0.5024, 0.5144, 0.5037, 0.9312, 0.5, 0.9312, 0.5, 0.955, 0.5024, 0.955, 0.4913, 0.5041, 0.4897, 0.5032, 0.4897, 0.5081, 0.4913, 0.5104, 0.5054, 0.8959, 0.5058, 0.8917, 0.5144, 0.8917, 0.5135, 0.8964, 0.494, 0.9348, 0.4907, 0.9422, 0.4914, 0.9626, 0.493, 0.9525, 0.5049, 0.9039, 0.5041, 0.9091, 0.5104, 0.9096, 0.5122, 0.9056, 0.5049, 0.9039, 0.5054, 0.8959, 0.5135, 0.8964, 0.5122, 0.9056, 0.494, 0.9348, 0.4943, 0.9412, 0.4912, 0.9482, 0.4907, 0.9422, 0.4879, 0.4987, 0.4886, 0.4983, 0.4886, 0.5013, 0.4879, 0.5007, 0.4886, 0.4983, 0.4897, 0.4979, 0.4897, 0.5019, 0.4886, 0.5013, 0.4979, 0.9579, 0.4977, 0.9559, 0.5024, 0.956, 0.5019, 0.9579, 0.4977, 0.9559, 0.4975, 0.9479, 0.5028, 0.9481, 0.5024, 0.956, 0.4975, 0.9479, 0.4975, 0.9371, 0.5031, 0.9371, 0.5028, 0.9481, 0.4975, 0.9371, 0.4974, 0.9312, 0.5033, 0.9312, 0.5031, 0.9371, 0.4963, 0.4974, 0.5, 0.4973, 0.5, 0.5034, 0.4976, 0.5033, 0.5024, 0.5033, 0.5, 0.5034, 0.5, 0.4973, 0.5037, 0.4974, 0.5031, 0.9371, 0.5033, 0.9312, 0.4974, 0.9312, 0.4975, 0.9371, 0.5028, 0.9481, 0.5031, 0.9371, 0.4975, 0.9371, 0.4975, 0.9479, 0.5024, 0.956, 0.5028, 0.9481, 0.4975, 0.9479, 0.4977, 0.9559, 0.5019, 0.9579, 0.5024, 0.956, 0.4977, 0.9559, 0.4979, 0.9579, 0.5114, 0.5013, 0.5103, 0.5019, 0.5103, 0.4979, 0.5114, 0.4983, 0.5121, 0.5007, 0.5114, 0.5013, 0.5114, 0.4983, 0.5121, 0.4987, 0.5007, 0.9579, 0.4987, 0.9579, 0.5, 0.9688, 0.5087, 0.9093, 0.5103, 0.9096, 0.5113, 0.9437, 0.5096, 0.9444, 0.5029, 0.9096, 0.4997, 0.9096, 0.4999, 0.9392, 0.503, 0.9392, 0.4938, 0.9096, 0.4954, 0.9096, 0.495, 0.9392, 0.4936, 0.9437, 0.4997, 0.9096, 0.4974, 0.9096, 0.4971, 0.9392, 0.4999, 0.9392, 0.4954, 0.9096, 0.4974, 0.9096, 0.4971, 0.9392, 0.495, 0.9392, 0.4974, 0.9096, 0.4954, 0.9096, 0.495, 0.9392, 0.4971, 0.9392, 0.4974, 0.9096, 0.4997, 0.9096, 0.4999, 0.9392, 0.4971, 0.9392, 0.4954, 0.9096, 0.4938, 0.9096, 0.4936, 0.9437, 0.495, 0.9392, 0.4997, 0.9096, 0.5029, 0.9096, 0.503, 0.9392, 0.4999, 0.9392, 0.4897, 0.9096, 0.4913, 0.9093, 0.4904, 0.9444, 0.4887, 0.9437, 0.5029, 0.9096, 0.5056, 0.9096, 0.506, 0.9392, 0.503, 0.9392, 0.4913, 0.9093, 0.4931, 0.9041, 0.4925, 0.9317, 0.4904, 0.9444, 0.5056, 0.9096, 0.5081, 0.9096, 0.5088, 0.9392, 0.506, 0.9392, 0.4931, 0.9041, 0.4953, 0.896, 0.4948, 0.9221, 0.4925, 0.9317, 0.5, 0.8917, 0.4976, 0.8917, 0.4974, 0.9169, 0.5, 0.9169, 0.5081, 0.9096, 0.5104, 0.9096, 0.5112, 0.9392, 0.5088, 0.9392, 0.4953, 0.896, 0.4976, 0.8917, 0.4974, 0.9169, 0.4948, 0.9221, 0.4976, 0.8917, 0.4953, 0.8964, 0.4948, 0.9225, 0.4974, 0.9169, 0.5104, 0.9096, 0.5122, 0.9056, 0.5132, 0.9335, 0.5112, 0.9392, 0.4976, 0.8917, 0.5, 0.8917, 0.5, 0.9169, 0.4974, 0.9169, 0.4953, 0.8964, 0.4931, 0.9056, 0.4925, 0.9335, 0.4948, 0.9225, 0.5069, 0.9056, 0.5047, 0.8964, 0.5052, 0.9225, 0.5075, 0.9335, 0.5, 0.8917, 0.5024, 0.8917, 0.5026, 0.9169, 0.5, 0.9169, 0.5122, 0.9056, 0.5104, 0.9096, 0.5112, 0.9392, 0.5132, 0.9335, 0.5047, 0.8964, 0.5024, 0.8917, 0.5026, 0.9169, 0.5052, 0.9225, 0.5024, 0.8917, 0.5047, 0.896, 0.5052, 0.9221, 0.5026, 0.9169, 0.5104, 0.9096, 0.5081, 0.9096, 0.5088, 0.9392, 0.5112, 0.9392, 0.5024, 0.8917, 0.5, 0.8917, 0.5, 0.9169, 0.5026, 0.9169, 0.5047, 0.896, 0.5069, 0.9041, 0.5075, 0.9317, 0.5052, 0.9221, 0.5081, 0.9096, 0.5056, 0.9096, 0.506, 0.9392, 0.5088, 0.9392, 0.5069, 0.9041, 0.5087, 0.9093, 0.5096, 0.9444, 0.5075, 0.9317, 0.5056, 0.9096, 0.5029, 0.9096, 0.503, 0.9392, 0.506, 0.9392, 0.493, 0.9525, 0.4946, 0.955, 0.4916, 0.972, 0.491, 0.9648, 0.4975, 0.9525, 0.4976, 0.9626, 0.4976, 0.9687, 0.4975, 0.9648, 0.4963, 0.9422, 0.5, 0.9422, 0.5, 0.9626, 0.4976, 0.9626, 0.494, 0.9348, 0.4974, 0.9312, 0.4946, 0.955, 0.493, 0.9525, 0.5, 0.9312, 0.4963, 0.9312, 0.4976, 0.955, 0.5, 0.955, 0.5, 0.9422, 0.5037, 0.9422, 0.5024, 0.9626, 0.5, 0.9626, 0.5, 1.238, 0.4972, 1.215, 0.4976, 1.459, 0.5, 1.459, 0.4972, 1.212, 0.5, 1.235, 0.5, 1.455, 0.4976, 1.455, 0.5, 0.9626, 0.5024, 0.9626, 0.5024, 0.9687, 0.5, 1.014, 0.5024, 0.955, 0.5, 0.955, 0.5, 1.017, 0.5024, 0.972, 0.4976, 0.9626, 0.5, 0.9626, 0.5, 1.014, 0.4976, 0.9687, 0.5, 0.955, 0.4976, 0.955, 0.4976, 0.972, 0.5, 1.017, 0.5025, 1.482, 0.5, 1.482, 0.5, 1.455, 0.5024, 1.455, 0.5, 1.482, 0.4975, 1.482, 0.4976, 1.455, 0.5, 1.455, 0.5092, 1.224, 0.508, 1.004, 0.5099, 1.002, 0.5113, 1.202, 0.49, 1.469, 0.4894, 1.443, 0.4909, 1.402, 0.4915, 1.425, 0.5, 1.235, 0.5028, 1.212, 0.5024, 1.455, 0.5, 1.455, 0.5028, 1.215, 0.5, 1.238, 0.5, 1.459, 0.5024, 1.459, 0.4928, 1.212, 0.4921, 1.202, 0.4909, 1.402, 0.4915, 1.425, 0.5118, 1.212, 0.5113, 1.205, 0.5099, 1.405, 0.5103, 1.425, 0.4908, 1.224, 0.492, 1.443, 0.4901, 1.402, 0.4887, 1.202, 0.4916, 0.9996, 0.492, 1.004, 0.4901, 1.002, 0.4897, 0.9997, 0.5084, 0.9996, 0.508, 1.002, 0.5099, 1.005, 0.5103, 0.9997, 0.5092, 1.224, 0.508, 1.447, 0.5099, 1.405, 0.5113, 1.205, 0.4908, 1.224, 0.492, 1.002, 0.4901, 1.005, 0.4887, 1.205, 0.4916, 1.469, 0.492, 1.447, 0.4901, 1.405, 0.4897, 1.425, 0.4975, 1.482, 0.4976, 1.459, 0.4939, 1.45, 0.4936, 1.473, 0.4972, 1.215, 0.4976, 0.972, 0.4939, 0.997, 0.493, 1.224, 0.491, 0.9648, 0.4903, 0.9687, 0.4911, 0.9937, 0.4918, 0.9914, 0.4972, 1.212, 0.4976, 1.455, 0.4939, 1.447, 0.493, 1.22, 0.5028, 1.215, 0.5024, 1.459, 0.5061, 1.45, 0.507, 1.224, 0.5025, 0.9648, 0.5024, 0.972, 0.5061, 0.997, 0.5064, 0.9914, 0.5025, 1.482, 0.5024, 1.455, 0.5061, 1.447, 0.5064, 1.473, 0.5028, 1.212, 0.5024, 0.9687, 0.5061, 0.9937, 0.507, 1.22, 0.4936, 1.473, 0.4939, 1.45, 0.492, 1.447, 0.4916, 1.469, 0.493, 1.224, 0.4939, 0.997, 0.492, 1.002, 0.4908, 1.224, 0.4936, 0.9914, 0.4939, 0.9937, 0.492, 1.004, 0.4916, 0.9996, 0.493, 1.22, 0.4939, 1.447, 0.492, 1.443, 0.4908, 1.224, 0.507, 1.224, 0.5061, 1.45, 0.508, 1.447, 0.5092, 1.224, 0.5064, 0.9914, 0.5061, 0.997, 0.508, 1.002, 0.5084, 0.9996, 0.5064, 1.473, 0.5061, 1.447, 0.508, 1.443, 0.5084, 1.469, 0.507, 1.22, 0.5061, 0.9937, 0.508, 1.004, 0.5092, 1.224, 0.5061, 1.447, 0.507, 1.22, 0.5092, 1.224, 0.508, 1.443, 0.5061, 0.997, 0.507, 1.224, 0.5092, 1.224, 0.508, 1.002, 0.4939, 0.9937, 0.493, 1.22, 0.4908, 1.224, 0.492, 1.004, 0.4939, 1.45, 0.493, 1.224, 0.4908, 1.224, 0.492, 1.447, 0.5024, 1.455, 0.5028, 1.212, 0.507, 1.22, 0.5061, 1.447, 0.5024, 0.972, 0.5028, 1.215, 0.507, 1.224, 0.5061, 0.997, 0.4976, 0.9687, 0.4972, 1.212, 0.493, 1.22, 0.4939, 0.9937, 0.4976, 1.459, 0.4972, 1.215, 0.493, 1.224, 0.4939, 1.45, 0.492, 1.447, 0.4908, 1.224, 0.4887, 1.205, 0.4901, 1.405, 0.508, 1.002, 0.5092, 1.224, 0.5113, 1.205, 0.5099, 1.005, 0.492, 1.004, 0.4908, 1.224, 0.4887, 1.202, 0.4901, 1.002, 0.4929, 0.9997, 0.4936, 1.005, 0.4935, 1.205, 0.4928, 1.212, 0.4897, 0.9997, 0.4901, 1.002, 0.4887, 1.202, 0.4882, 1.212, 0.5024, 0.972, 0.5, 1.017, 0.5, 1.238, 0.5028, 1.215, 0.5, 1.014, 0.5024, 0.9687, 0.5028, 1.212, 0.5, 1.235, 0.508, 1.443, 0.5092, 1.224, 0.5113, 1.202, 0.5099, 1.402, 0.4976, 0.9687, 0.5, 1.014, 0.5, 1.235, 0.4972, 1.212, 0.5, 1.017, 0.4976, 0.972, 0.4972, 1.215, 0.5, 1.238, 0.4876, 0.4997, 0.4879, 0.5009, 0.4861, 0.5009, 0.486, 0.4997, 0.5114, 0.5021, 0.5121, 0.5009, 0.5137, 0.5009, 0.5133, 0.5021, 0.502, 1.1, 0.502, 1.081, 0.5075, 1.086, 0.5083, 1.107, 0.5031, 1.1, 0.503, 1.12, 0.5097, 1.127, 0.5104, 1.108, 0.5108, 1.12, 0.5112, 1.118, 0.5129, 1.118, 0.5129, 1.12, 0.4885, 1.118, 0.4886, 1.12, 0.4867, 1.12, 0.4867, 1.118, 0.5015, 1.099, 0.5016, 1.079, 0.4949, 1.072, 0.4942, 1.091, 0.5015, 1.099, 0.5031, 1.1, 0.503, 1.12, 0.5015, 1.118, 0.5031, 1.1, 0.5015, 1.099, 0.5015, 1.118, 0.503, 1.12, 0.5003, 1.099, 0.502, 1.1, 0.5019, 1.12, 0.5003, 1.118, 0.4886, 1.081, 0.4872, 1.081, 0.4867, 1.086, 0.4886, 1.086, 0.502, 1.1, 0.5003, 1.099, 0.5003, 1.118, 0.5019, 1.12, 0.4861, 1.092, 0.489, 1.092, 0.4885, 1.113, 0.4867, 1.113, 0.4892, 1.107, 0.4861, 1.107, 0.4867, 1.126, 0.4886, 1.126, 0.4867, 1.12, 0.4886, 1.12, 0.4886, 1.126, 0.4867, 1.126, 0.5003, 1.099, 0.5003, 1.118, 0.4947, 1.113, 0.4939, 1.092, 0.4872, 1.079, 0.4885, 1.079, 0.4885, 1.073, 0.4867, 1.073, 0.502, 1.1, 0.5019, 1.12, 0.5075, 1.126, 0.5083, 1.107, 0.4885, 1.118, 0.4867, 1.118, 0.4867, 1.113, 0.4885, 1.113, 0.5003, 1.099, 0.5004, 1.079, 0.4948, 1.073, 0.4939, 1.092, 0.5108, 1.091, 0.5134, 1.091, 0.5129, 1.112, 0.5112, 1.112, 0.5133, 1.108, 0.5102, 1.108, 0.5108, 1.127, 0.5129, 1.127, 0.5112, 1.079, 0.5124, 1.079, 0.5129, 1.072, 0.5112, 1.072, 0.5015, 1.099, 0.5015, 1.118, 0.4948, 1.112, 0.4942, 1.091, 0.5124, 1.081, 0.5108, 1.081, 0.5108, 1.087, 0.5129, 1.087, 0.5129, 1.118, 0.5112, 1.118, 0.5112, 1.112, 0.5129, 1.112, 0.5031, 1.1, 0.5031, 1.081, 0.5098, 1.087, 0.5104, 1.108, 0.5108, 1.12, 0.5129, 1.12, 0.5129, 1.127, 0.5108, 1.127, 0.5003, 1.118, 0.5003, 1.099, 0.4939, 1.092, 0.4947, 1.113, 0.502, 1.081, 0.502, 1.1, 0.5083, 1.107, 0.5075, 1.086, 0.5004, 1.079, 0.5003, 1.099, 0.4939, 1.092, 0.4948, 1.073, 0.4886, 1.086, 0.4867, 1.086, 0.4861, 1.107, 0.4892, 1.107, 0.4867, 1.073, 0.4885, 1.073, 0.489, 1.092, 0.4861, 1.092, 0.502, 1.081, 0.5004, 1.079, 0.5003, 1.099, 0.502, 1.1, 0.5004, 1.079, 0.502, 1.081, 0.502, 1.1, 0.5003, 1.099, 0.5019, 1.12, 0.502, 1.1, 0.5083, 1.107, 0.5075, 1.126, 0.503, 1.12, 0.5031, 1.1, 0.5104, 1.108, 0.5097, 1.127, 0.5016, 1.079, 0.5015, 1.099, 0.4942, 1.091, 0.4949, 1.072, 0.5129, 1.087, 0.5108, 1.087, 0.5102, 1.108, 0.5133, 1.108, 0.5112, 1.072, 0.5129, 1.072, 0.5134, 1.091, 0.5108, 1.091, 0.5031, 1.081, 0.5016, 1.079, 0.5015, 1.099, 0.5031, 1.1, 0.5016, 1.079, 0.5031, 1.081, 0.5031, 1.1, 0.5015, 1.099, 0.5015, 1.118, 0.5015, 1.099, 0.4942, 1.091, 0.4948, 1.112, 0.5031, 1.081, 0.5031, 1.1, 0.5104, 1.108, 0.5098, 1.087, 0.4936, 1.005, 0.4929, 0.9997, 0.4928, 1.212, 0.4935, 1.205, 0.5099, 1.002, 0.5103, 0.9997, 0.5118, 1.212, 0.5113, 1.202, 0.5061, 1.45, 0.5064, 1.473, 0.5084, 1.469, 0.508, 1.447, 0.5061, 0.9937, 0.5064, 0.9914, 0.5084, 0.9996, 0.508, 1.004, 0.4939, 0.997, 0.4936, 0.9914, 0.4916, 0.9996, 0.492, 1.002, 0.4939, 1.447, 0.4936, 1.473, 0.4916, 1.469, 0.492, 1.443, 0.5024, 1.459, 0.5025, 1.482, 0.5064, 1.473, 0.5061, 1.45, 0.4903, 0.9687, 0.491, 0.9648, 0.4918, 0.9914, 0.4911, 0.9937, 0.4976, 0.972, 0.4975, 0.9648, 0.4936, 0.9914, 0.4939, 0.997, 0.4976, 1.455, 0.4975, 1.482, 0.4936, 1.473, 0.4939, 1.447, 0.4894, 1.443, 0.49, 1.469, 0.4915, 1.425, 0.4909, 1.402, 0.508, 1.004, 0.5084, 0.9996, 0.5103, 0.9997, 0.5099, 1.002, 0.492, 1.002, 0.4916, 0.9996, 0.4897, 0.9997, 0.4901, 1.005, 0.4921, 1.202, 0.4928, 1.212, 0.4915, 1.425, 0.4909, 1.402, 0.4887, 1.205, 0.4882, 1.212, 0.4897, 1.425, 0.4901, 1.405, 0.508, 1.447, 0.5084, 1.469, 0.5103, 1.425, 0.5099, 1.405, 0.5, 1.459, 0.4976, 1.459, 0.4975, 1.482, 0.5, 1.482, 0.5024, 1.459, 0.5, 1.459, 0.5, 1.482, 0.5025, 1.482, 0.4907, 0.9422, 0.494, 0.9348, 0.493, 0.9525, 0.4914, 0.9626, 0.4946, 0.955, 0.493, 0.9525, 0.491, 0.9648, 0.4916, 0.972, 0.5024, 0.9626, 0.5025, 0.9525, 0.5025, 0.9648, 0.5024, 0.9687, 0.4974, 0.9312, 0.4975, 0.9371, 0.4943, 0.9412, 0.494, 0.9348, 0.4974, 0.9312, 0.494, 0.9348, 0.493, 0.9525, 0.4946, 0.955, 0.4975, 0.9371, 0.4974, 0.9312, 0.494, 0.9348, 0.4943, 0.9412, 0.4975, 0.9479, 0.4975, 0.9371, 0.4943, 0.9412, 0.4949, 0.9528, 0.4977, 0.9559, 0.4975, 0.9479, 0.4949, 0.9528, 0.4958, 0.9707, 0.5103, 0.9579, 0.5087, 0.9559, 0.5091, 0.9707, 0.5107, 0.9763, 0.5114, 0.9579, 0.5103, 0.9579, 0.5107, 0.9763, 0.5119, 0.9663, 0.5121, 0.9579, 0.5114, 0.9579, 0.5119, 0.9663, 0.5127, 0.9631, 0.5124, 0.9688, 0.5121, 0.9579, 0.5127, 0.9631, 0.5129, 0.9631, 0.5121, 0.9579, 0.5124, 0.9688, 0.5129, 0.9631, 0.5127, 0.9631, 0.5013, 0.9579, 0.5007, 0.9579, 0.5018, 0.9631, 0.5034, 0.9631, 0.5103, 0.9579, 0.5114, 0.9579, 0.5119, 0.9631, 0.5107, 0.9631, 0.4976, 0.5033, 0.5, 0.5034, 0.5, 0.509, 0.4975, 0.5088, 0.5024, 0.956, 0.5019, 0.9579, 0.505, 0.9631, 0.5064, 0.9622, 0.5031, 0.9371, 0.5033, 0.9312, 0.5088, 0.9348, 0.5083, 0.9415, 0.4975, 0.9371, 0.4975, 0.9479, 0.4949, 0.9528, 0.4943, 0.9412, 0.4975, 0.9479, 0.4977, 0.9559, 0.4958, 0.9707, 0.4949, 0.9528, 0.4913, 0.9559, 0.4897, 0.9579, 0.4893, 0.9763, 0.4909, 0.9707, 0.4897, 0.9579, 0.4886, 0.9579, 0.4881, 0.9663, 0.4893, 0.9763, 0.4886, 0.9579, 0.4879, 0.9579, 0.4873, 0.9631, 0.4881, 0.9663, 0.4879, 0.9579, 0.4876, 0.9688, 0.4871, 0.9631, 0.4873, 0.9631, 0.4876, 0.9688, 0.4879, 0.9579, 0.4873, 0.9631, 0.4871, 0.9631, 0.5007, 0.9579, 0.5013, 0.9579, 0.5034, 0.9631, 0.5018, 0.9631, 0.4886, 0.9579, 0.4897, 0.9579, 0.4893, 0.9631, 0.4881, 0.9631, 0.5, 0.5034, 0.5024, 0.5033, 0.5025, 0.5088, 0.5, 0.509, 0.5019, 0.9579, 0.5024, 0.956, 0.5064, 0.9622, 0.505, 0.9631, 0.5033, 0.9312, 0.5031, 0.9371, 0.5083, 0.9415, 0.5088, 0.9348, 0.5024, 0.956, 0.5028, 0.9481, 0.5075, 0.954, 0.5064, 0.9622, 0.5031, 0.9371, 0.5028, 0.9481, 0.5075, 0.954, 0.5083, 0.9415, 0.5028, 0.9481, 0.5031, 0.9371, 0.5083, 0.9415, 0.5075, 0.954, 0.5028, 0.9481, 0.5024, 0.956, 0.5064, 0.9622, 0.5075, 0.954])
me_cylinder.update()
me_cylinder_001 = bpy.data.meshes.new('Cylinder.001')
me_cylinder_001.from_pydata([(0.0, 0.9346, 1.0), (0.1823, 0.9166, 1.0), (0.3577, 0.8635, 1.0), (0.5192, 0.7771, 1.0), (0.6609, 0.6609, 1.0), (0.7771, 0.5192, 1.0), (0.8635, 0.3577, 1.0), (0.9166, 0.1823, 1.0), (0.9346, 0.0, 1.0), (0.9166, -0.1823, 1.0), (0.8635, -0.3577, 1.0), (0.7771, -0.5192, 1.0), (0.6609, -0.6609, 1.0), (0.5192, -0.7771, 1.0), (0.3577, -0.8635, 1.0), (0.1823, -0.9166, 1.0), (0.0, -0.9346, 1.0), (-0.1823, -0.9166, 1.0), (-0.3577, -0.8635, 1.0), (-0.5192, -0.7771, 1.0), (-0.6609, -0.6609, 1.0), (-0.7771, -0.5192, 1.0), (-0.8635, -0.3577, 1.0), (-0.9166, -0.1823, 1.0), (-0.9346, 0.0, 1.0), (-0.9166, 0.1823, 1.0), (-0.8635, 0.3577, 1.0), (-0.7771, 0.5192, 1.0), (-0.6609, 0.6609, 1.0), (-0.5192, 0.7771, 1.0), (-0.3577, 0.8635, 1.0), (-0.1823, 0.9166, 1.0), (0.0, 1.0, -1.0), (0.1951, 0.9808, -1.0), (0.1951, 0.9808, 1.0), (0.0, 1.0, 1.0), (0.3827, 0.9239, -1.0), (0.3827, 0.9239, 1.0), (0.5556, 0.8315, -1.0), (0.5556, 0.8315, 1.0), (0.7071, 0.7071, -1.0), (0.7071, 0.7071, 1.0), (0.8315, 0.5556, -1.0), (0.8315, 0.5556, 1.0), (0.9239, 0.3827, -1.0), (0.9239, 0.3827, 1.0), (0.9808, 0.1951, -1.0), (0.9808, 0.1951, 1.0), (1.0, 0.0, -1.0), (1.0, 0.0, 1.0), (0.9808, -0.1951, -1.0), (0.9808, -0.1951, 1.0), (0.9239, -0.3827, -1.0), (0.9239, -0.3827, 1.0), (0.8315, -0.5556, -1.0), (0.8315, -0.5556, 1.0), (0.7071, -0.7071, -1.0), (0.7071, -0.7071, 1.0), (0.5556, -0.8315, -1.0), (0.5556, -0.8315, 1.0), (0.3827, -0.9239, -1.0), (0.3827, -0.9239, 1.0), (0.1951, -0.9808, -1.0), (0.1951, -0.9808, 1.0), (0.0, -1.0, -1.0), (0.0, -1.0, 1.0), (-0.1951, -0.9808, -1.0), (-0.1951, -0.9808, 1.0), (-0.3827, -0.9239, -1.0), (-0.3827, -0.9239, 1.0), (-0.5556, -0.8315, -1.0), (-0.5556, -0.8315, 1.0), (-0.7071, -0.7071, -1.0), (-0.7071, -0.7071, 1.0), (-0.8315, -0.5556, -1.0), (-0.8315, -0.5556, 1.0), (-0.9239, -0.3827, -1.0), (-0.9239, -0.3827, 1.0), (-0.9808, -0.1951, -1.0), (-0.9808, -0.1951, 1.0), (-1.0, 0.0, -1.0), (-1.0, 0.0, 1.0), (-0.9808, 0.1951, -1.0), (-0.9808, 0.1951, 1.0), (-0.9239, 0.3827, -1.0), (-0.9239, 0.3827, 1.0), (-0.8315, 0.5556, -1.0), (-0.8315, 0.5556, 1.0), (-0.7071, 0.7071, -1.0), (-0.7071, 0.7071, 1.0), (-0.5556, 0.8315, -1.0), (-0.5556, 0.8315, 1.0), (-0.3827, 0.9239, -1.0), (-0.3827, 0.9239, 1.0), (-0.1951, 0.9808, -1.0), (-0.1951, 0.9808, 1.0), (1.065e-10, 0.899, -0.8235), (0.1754, 0.8817, -0.8235), (0.344, 0.8306, -0.8235), (0.4995, 0.7475, -0.8235), (0.6357, 0.6357, -0.8235), (0.7475, 0.4995, -0.8235), (0.8306, 0.344, -0.8235), (0.8817, 0.1754, -0.8235), (0.899, 2.839e-10, -0.8235), (0.8817, -0.1754, -0.8235), (0.8306, -0.344, -0.8235), (0.7475, -0.4995, -0.8235), (0.6357, -0.6357, -0.8235), (0.4995, -0.7475, -0.8235), (0.344, -0.8306, -0.8235), (0.1754, -0.8817, -0.8235), (1.065e-10, -0.899, -0.8235), (-0.1754, -0.8817, -0.8235), (-0.344, -0.8306, -0.8235), (-0.4995, -0.7475, -0.8235), (-0.6357, -0.6357, -0.8235), (-0.7475, -0.4995, -0.8235), (-0.8306, -0.344, -0.8235), (-0.8817, -0.1754, -0.8235), (-0.899, 2.839e-10, -0.8235), (-0.8817, 0.1754, -0.8235), (-0.8306, 0.344, -0.8235), (-0.7475, 0.4995, -0.8235), (-0.6357, 0.6357, -0.8235), (-0.4995, 0.7475, -0.8235), (-0.344, 0.8306, -0.8235), (-0.1754, 0.8817, -0.8235)], [], [(32, 35, 34, 33), (33, 34, 37, 36), (36, 37, 39, 38), (38, 39, 41, 40), (40, 41, 43, 42), (42, 43, 45, 44), (44, 45, 47, 46), (46, 47, 49, 48), (48, 49, 51, 50), (50, 51, 53, 52), (52, 53, 55, 54), (54, 55, 57, 56), (56, 57, 59, 58), (58, 59, 61, 60), (60, 61, 63, 62), (62, 63, 65, 64), (64, 65, 67, 66), (66, 67, 69, 68), (68, 69, 71, 70), (70, 71, 73, 72), (72, 73, 75, 74), (74, 75, 77, 76), (76, 77, 79, 78), (78, 79, 81, 80), (80, 81, 83, 82), (82, 83, 85, 84), (84, 85, 87, 86), (86, 87, 89, 88), (88, 89, 91, 90), (90, 91, 93, 92), (20, 19, 115, 116), (92, 93, 95, 94), (94, 95, 35, 32), (13, 12, 108, 109), (0, 1, 34, 35), (1, 2, 37, 34), (2, 3, 39, 37), (3, 4, 41, 39), (4, 5, 43, 41), (5, 6, 45, 43), (6, 7, 47, 45), (7, 8, 49, 47), (8, 9, 51, 49), (9, 10, 53, 51), (10, 11, 55, 53), (11, 12, 57, 55), (12, 13, 59, 57), (13, 14, 61, 59), (14, 15, 63, 61), (15, 16, 65, 63), (16, 17, 67, 65), (17, 18, 69, 67), (18, 19, 71, 69), (19, 20, 73, 71), (20, 21, 75, 73), (21, 22, 77, 75), (22, 23, 79, 77), (23, 24, 81, 79), (24, 25, 83, 81), (25, 26, 85, 83), (26, 27, 87, 85), (27, 28, 89, 87), (28, 29, 91, 89), (29, 30, 93, 91), (30, 31, 95, 93), (31, 0, 35, 95), (27, 26, 122, 123), (7, 6, 102, 103), (14, 13, 109, 110), (21, 20, 116, 117), (1, 0, 96, 97), (28, 27, 123, 124), (8, 7, 103, 104), (15, 14, 110, 111), (22, 21, 117, 118), (2, 1, 97, 98), (29, 28, 124, 125), (9, 8, 104, 105), (16, 15, 111, 112), (23, 22, 118, 119), (3, 2, 98, 99), (30, 29, 125, 126), (10, 9, 105, 106), (17, 16, 112, 113), (24, 23, 119, 120), (4, 3, 99, 100), (31, 30, 126, 127), (11, 10, 106, 107), (18, 17, 113, 114), (25, 24, 120, 121), (5, 4, 100, 101), (0, 31, 127, 96), (12, 11, 107, 108), (19, 18, 114, 115), (26, 25, 121, 122), (6, 5, 101, 102)])
me_cylinder_001.polygons.foreach_set('use_smooth', [True] * 96)
_uv = me_cylinder_001.uv_layers.new(name='UVMap')
_uv.uv.foreach_set('vector', [0.5, -0.5, 0.5, 1.5, 0.6951, 1.5, 0.6951, -0.5, 0.6951, -0.5, 0.6951, 1.5, 0.8827, 1.5, 0.8827, -0.5, 0.8827, -0.5, 0.8827, 1.5, 1.056, 1.5, 1.056, -0.5, 1.056, -0.5, 1.056, 1.5, 1.207, 1.5, 1.207, -0.5, 1.207, -0.5, 1.207, 1.5, 1.056, 1.5, 1.056, -0.5, 1.056, -0.5, 1.056, 1.5, 0.8827, 1.5, 0.8827, -0.5, 0.8827, -0.5, 0.8827, 1.5, 0.6951, 1.5, 0.6951, -0.5, 0.6951, -0.5, 0.6951, 1.5, 0.5, 1.5, 0.5, -0.5, 0.5, -0.5, 0.5, 1.5, 0.3049, 1.5, 0.3049, -0.5, 0.3049, -0.5, 0.3049, 1.5, 0.1173, 1.5, 0.1173, -0.5, 0.1173, -0.5, 0.1173, 1.5, -0.05557, 1.5, -0.05557, -0.5, -0.05557, -0.5, -0.05557, 1.5, -0.2071, 1.5, -0.2071, -0.5, 1.207, -0.5, 1.207, 1.5, 1.056, 1.5, 1.056, -0.5, 1.056, -0.5, 1.056, 1.5, 0.8827, 1.5, 0.8827, -0.5, 0.8827, -0.5, 0.8827, 1.5, 0.6951, 1.5, 0.6951, -0.5, 0.6951, -0.5, 0.6951, 1.5, 0.5, 1.5, 0.5, -0.5, 0.5, -0.5, 0.5, 1.5, 0.3049, 1.5, 0.3049, -0.5, 0.3049, -0.5, 0.3049, 1.5, 0.1173, 1.5, 0.1173, -0.5, 0.1173, -0.5, 0.1173, 1.5, -0.05557, 1.5, -0.05557, -0.5, -0.05557, -0.5, -0.05557, 1.5, -0.2071, 1.5, -0.2071, -0.5, -0.2071, -0.5, -0.2071, 1.5, -0.05557, 1.5, -0.05557, -0.5, -0.05557, -0.5, -0.05557, 1.5, 0.1173, 1.5, 0.1173, -0.5, 0.1173, -0.5, 0.1173, 1.5, 0.3049, 1.5, 0.3049, -0.5, 0.3049, -0.5, 0.3049, 1.5, 0.5, 1.5, 0.5, -0.5, 0.5, -0.5, 0.5, 1.5, 0.6951, 1.5, 0.6951, -0.5, 0.6951, -0.5, 0.6951, 1.5, 0.8827, 1.5, 0.8827, -0.5, 0.8827, -0.5, 0.8827, 1.5, 1.056, 1.5, 1.056, -0.5, 1.056, -0.5, 1.056, 1.5, 1.207, 1.5, 1.207, -0.5, -0.2071, -0.5, -0.2071, 1.5, -0.05557, 1.5, -0.05557, -0.5, -0.05557, -0.5, -0.05557, 1.5, 0.1173, 1.5, 0.1173, -0.5, -0.1609, 1.5, -0.01924, 1.5, 0.0005484, -0.3235, -0.1357, -0.3235, 0.1173, -0.5, 0.1173, 1.5, 0.3049, 1.5, 0.3049, -0.5, 0.3049, -0.5, 0.3049, 1.5, 0.5, 1.5, 0.5, -0.5, 1.019, 1.5, 1.161, 1.5, 1.136, -0.3235, 0.9995, -0.3235, 0.5, 1.435, 0.6823, 1.417, 0.6951, 1.481, 0.5, 1.5, 0.6823, 1.417, 0.8577, 1.363, 0.8827, 1.424, 0.6951, 1.481, 0.8577, 1.363, 1.019, 1.277, 1.056, 1.331, 0.8827, 1.424, 1.019, 1.277, 1.161, 1.161, 1.207, 1.207, 1.056, 1.331, 1.161, 1.161, 1.277, 1.019, 1.331, 1.056, 1.207, 1.207, 1.277, 1.019, 1.363, 0.8577, 1.424, 0.8827, 1.331, 1.056, 1.363, 0.8577, 1.417, 0.6823, 1.481, 0.6951, 1.424, 0.8827, 1.417, 0.6823, 1.435, 0.5, 1.5, 0.5, 1.481, 0.6951, 1.435, 0.5, 1.417, 0.3177, 1.481, 0.3049, 1.5, 0.5, 1.417, 0.3177, 1.363, 0.1423, 1.424, 0.1173, 1.481, 0.3049, 1.363, 0.1423, 1.277, -0.01924, 1.331, -0.05557, 1.424, 0.1173, 1.277, -0.01924, 1.161, -0.1609, 1.207, -0.2071, 1.331, -0.05557, 1.161, -0.1609, 1.019, -0.2771, 1.056, -0.3315, 1.207, -0.2071, 1.019, -0.2771, 0.8577, -0.3635, 0.8827, -0.4239, 1.056, -0.3315, 0.8577, -0.3635, 0.6823, -0.4166, 0.6951, -0.4808, 0.8827, -0.4239, 0.6823, -0.4166, 0.5, -0.4346, 0.5, -0.5, 0.6951, -0.4808, 0.5, -0.4346, 0.3177, -0.4166, 0.3049, -0.4808, 0.5, -0.5, 0.3177, -0.4166, 0.1423, -0.3635, 0.1173, -0.4239, 0.3049, -0.4808, 0.1423, -0.3635, -0.01924, -0.2771, -0.05557, -0.3315, 0.1173, -0.4239, -0.01924, -0.2771, -0.1609, -0.1609, -0.2071, -0.2071, -0.05557, -0.3315, -0.1609, -0.1609, -0.2771, -0.01924, -0.3315, -0.05557, -0.2071, -0.2071, -0.2771, -0.01924, -0.3635, 0.1423, -0.4239, 0.1173, -0.3315, -0.05557, -0.3635, 0.1423, -0.4166, 0.3177, -0.4808, 0.3049, -0.4239, 0.1173, -0.4166, 0.3177, -0.4346, 0.5, -0.5, 0.5, -0.4808, 0.3049, -0.4346, 0.5, -0.4166, 0.6823, -0.4808, 0.6951, -0.5, 0.5, -0.4166, 0.6823, -0.3635, 0.8577, -0.4239, 0.8827, -0.4808, 0.6951, -0.3635, 0.8577, -0.2771, 1.019, -0.3315, 1.056, -0.4239, 0.8827, -0.2771, 1.019, -0.1609, 1.161, -0.2071, 1.207, -0.3315, 1.056, -0.1609, 1.161, -0.01924, 1.277, -0.05557, 1.331, -0.2071, 1.207, -0.01924, 1.277, 0.1423, 1.363, 0.1173, 1.424, -0.05557, 1.331, 0.1423, 1.363, 0.3177, 1.417, 0.3049, 1.481, 0.1173, 1.424, 0.3177, 1.417, 0.5, 1.435, 0.5, 1.5, 0.3049, 1.481, 1.019, 1.5, 0.8577, 1.5, 0.844, -0.3235, 0.9995, -0.3235, 0.6823, 1.5, 0.8577, 1.5, 0.844, -0.3235, 0.6754, -0.3235, 0.8577, 1.5, 1.019, 1.5, 0.9995, -0.3235, 0.844, -0.3235, -0.01924, 1.5, -0.1609, 1.5, -0.1357, -0.3235, 0.0005484, -0.3235, 0.6823, 1.5, 0.5, 1.5, 0.5, -0.3235, 0.6754, -0.3235, 1.161, 1.5, 1.019, 1.5, 0.9995, -0.3235, 1.136, -0.3235, 0.5, 1.5, 0.6823, 1.5, 0.6754, -0.3235, 0.5, -0.3235, 0.6823, 1.5, 0.8577, 1.5, 0.844, -0.3235, 0.6754, -0.3235, 0.1423, 1.5, -0.01924, 1.5, 0.0005484, -0.3235, 0.156, -0.3235, 0.8577, 1.5, 0.6823, 1.5, 0.6754, -0.3235, 0.844, -0.3235, -0.01924, 1.5, -0.1609, 1.5, -0.1357, -0.3235, 0.0005484, -0.3235, 0.3177, 1.5, 0.5, 1.5, 0.5, -0.3235, 0.3246, -0.3235, 0.5, 1.5, 0.6823, 1.5, 0.6754, -0.3235, 0.5, -0.3235, 0.3177, 1.5, 0.1423, 1.5, 0.156, -0.3235, 0.3246, -0.3235, 1.019, 1.5, 0.8577, 1.5, 0.844, -0.3235, 0.9995, -0.3235, 0.1423, 1.5, -0.01924, 1.5, 0.0005484, -0.3235, 0.156, -0.3235, 0.1423, 1.5, 0.3177, 1.5, 0.3246, -0.3235, 0.156, -0.3235, 0.3177, 1.5, 0.5, 1.5, 0.5, -0.3235, 0.3246, -0.3235, 0.5, 1.5, 0.3177, 1.5, 0.3246, -0.3235, 0.5, -0.3235, 1.161, 1.5, 1.019, 1.5, 0.9995, -0.3235, 1.136, -0.3235, 0.3177, 1.5, 0.1423, 1.5, 0.156, -0.3235, 0.3246, -0.3235, -0.01924, 1.5, 0.1423, 1.5, 0.156, -0.3235, 0.0005484, -0.3235, 0.1423, 1.5, 0.3177, 1.5, 0.3246, -0.3235, 0.156, -0.3235, 0.6823, 1.5, 0.5, 1.5, 0.5, -0.3235, 0.6754, -0.3235, 1.019, 1.5, 1.161, 1.5, 1.136, -0.3235, 0.9995, -0.3235, 0.5, 1.5, 0.3177, 1.5, 0.3246, -0.3235, 0.5, -0.3235, -0.1609, 1.5, -0.01924, 1.5, 0.0005484, -0.3235, -0.1357, -0.3235, -0.01924, 1.5, 0.1423, 1.5, 0.156, -0.3235, 0.0005484, -0.3235, 0.8577, 1.5, 0.6823, 1.5, 0.6754, -0.3235, 0.844, -0.3235, 0.8577, 1.5, 1.019, 1.5, 0.9995, -0.3235, 0.844, -0.3235])
me_cylinder_001.update()
me_cylinder_002 = bpy.data.meshes.new('Cylinder.002')
me_cylinder_002.from_pydata([(1.065e-10, 0.899, -0.8235), (0.1754, 0.8817, -0.8235), (0.344, 0.8306, -0.8235), (0.4995, 0.7475, -0.8235), (0.6357, 0.6357, -0.8235), (0.7475, 0.4995, -0.8235), (0.8306, 0.344, -0.8235), (0.8817, 0.1754, -0.8235), (0.899, 2.839e-10, -0.8235), (0.8817, -0.1754, -0.8235), (0.8306, -0.344, -0.8235), (0.7475, -0.4995, -0.8235), (0.6357, -0.6357, -0.8235), (0.4995, -0.7475, -0.8235), (0.344, -0.8306, -0.8235), (0.1754, -0.8817, -0.8235), (1.065e-10, -0.899, -0.8235), (-0.1754, -0.8817, -0.8235), (-0.344, -0.8306, -0.8235), (-0.4995, -0.7475, -0.8235), (-0.6357, -0.6357, -0.8235), (-0.7475, -0.4995, -0.8235), (-0.8306, -0.344, -0.8235), (-0.8817, -0.1754, -0.8235), (-0.899, 2.839e-10, -0.8235), (-0.8817, 0.1754, -0.8235), (-0.8306, 0.344, -0.8235), (-0.7475, 0.4995, -0.8235), (-0.6357, 0.6357, -0.8235), (-0.4995, 0.7475, -0.8235), (-0.344, 0.8306, -0.8235), (-0.1754, 0.8817, -0.8235), (-4.128e-10, 0.8539, -0.8235), (0.1666, 0.8375, -0.8235), (0.3268, 0.7889, -0.8235), (0.4744, 0.71, -0.8235), (0.6038, 0.6038, -0.8235), (0.71, 0.4744, -0.8235), (0.7889, 0.3268, -0.8235), (0.8375, 0.1666, -0.8235), (0.8539, 8.275e-11, -0.8235), (0.8375, -0.1666, -0.8235), (0.7889, -0.3268, -0.8235), (0.71, -0.4744, -0.8235), (0.6038, -0.6038, -0.8235), (0.4744, -0.71, -0.8235), (0.3268, -0.7889, -0.8235), (0.1666, -0.8375, -0.8235), (-4.128e-10, -0.8539, -0.8235), (-0.1666, -0.8375, -0.8235), (-0.3268, -0.7889, -0.8235), (-0.4744, -0.71, -0.8235), (-0.6038, -0.6038, -0.8235), (-0.71, -0.4744, -0.8235), (-0.7889, -0.3268, -0.8235), (-0.8375, -0.1666, -0.8235), (-0.8539, 8.275e-11, -0.8235), (-0.8375, 0.1666, -0.8235), (-0.7889, 0.3268, -0.8235), (-0.71, 0.4744, -0.8235), (-0.6038, 0.6038, -0.8235), (-0.4744, 0.71, -0.8235), (-0.3268, 0.7889, -0.8235), (-0.1666, 0.8375, -0.8235), (9.193e-10, 0.7358, 2.126), (0.1435, 0.7217, 2.126), (0.2816, 0.6798, 2.126), (0.4088, 0.6118, 2.126), (0.5203, 0.5203, 2.126), (0.6118, 0.4088, 2.126), (0.6798, 0.2816, 2.126), (0.7217, 0.1435, 2.126), (0.7358, -3.834e-10, 2.126), (0.7217, -0.1435, 2.126), (0.6798, -0.2816, 2.126), (0.6118, -0.4088, 2.126), (0.5203, -0.5203, 2.126), (0.4088, -0.6118, 2.126), (0.2816, -0.6798, 2.126), (0.1435, -0.7217, 2.126), (9.193e-10, -0.7358, 2.126), (-0.1435, -0.7217, 2.126), (-0.2816, -0.6798, 2.126), (-0.4088, -0.6118, 2.126), (-0.5203, -0.5203, 2.126), (-0.6118, -0.4088, 2.126), (-0.6798, -0.2816, 2.126), (-0.7217, -0.1435, 2.126), (-0.7358, -3.834e-10, 2.126), (-0.7217, 0.1435, 2.126), (-0.6798, 0.2816, 2.126), (-0.6118, 0.4088, 2.126), (-0.5203, 0.5203, 2.126), (-0.4088, 0.6118, 2.126), (-0.2816, 0.6798, 2.126), (-0.1435, 0.7217, 2.126), (6.801e-10, 0.5746, 5.676), (0.1121, 0.5636, 5.676), (0.2199, 0.5309, 5.676), (0.3193, 0.4778, 5.676), (0.4063, 0.4063, 5.676), (0.4778, 0.3193, 5.676), (0.5309, 0.2199, 5.676), (0.5636, 0.1121, 5.676), (0.5746, 3.441e-09, 5.676), (0.5636, -0.1121, 5.676), (0.5309, -0.2199, 5.676), (0.4778, -0.3193, 5.676), (0.4063, -0.4058, 5.676), (0.3193, -0.4741, 5.676), (0.2199, -0.5235, 5.676), (0.1121, -0.5544, 5.676), (6.801e-10, -0.5656, 5.676), (-0.1121, -0.5544, 5.676), (-0.2199, -0.5235, 5.676), (-0.3193, -0.4741, 5.676), (-0.4063, -0.4058, 5.676), (-0.4778, -0.3193, 5.676), (-0.5309, -0.2199, 5.676), (-0.5636, -0.1121, 5.676), (-0.5746, 3.441e-09, 5.676), (-0.5636, 0.1121, 5.676), (-0.5309, 0.2199, 5.676), (-0.4778, 0.3193, 5.676), (-0.4063, 0.4063, 5.676), (-0.3193, 0.4778, 5.676), (-0.2199, 0.5309, 5.676), (-0.1121, 0.5636, 5.676), (-5.741e-10, 0.4345, 8.877), (0.08476, 0.4261, 8.877), (0.1663, 0.4014, 8.877), (0.2414, 0.3613, 8.877), (0.3072, 0.3072, 8.877), (0.3613, 0.2414, 8.877), (0.4014, 0.1663, 8.877), (0.4261, 0.08476, 8.877), (0.4345, 4.307e-09, 8.877), (0.4261, -0.08476, 8.877), (0.4014, -0.1658, 8.877), (0.3613, -0.2367, 8.877), (0.3072, -0.2956, 8.877), (0.2414, -0.3421, 8.877), (0.1663, -0.3764, 8.877), (0.08476, -0.3986, 8.877), (-5.741e-10, -0.4074, 8.877), (-0.08476, -0.3986, 8.877), (-0.1663, -0.3764, 8.877), (-0.2414, -0.3421, 8.877), (-0.3072, -0.2956, 8.877), (-0.3613, -0.2367, 8.877), (-0.4014, -0.1658, 8.877), (-0.4261, -0.08476, 8.877), (-0.4345, 4.307e-09, 8.877), (-0.4261, 0.08476, 8.877), (-0.4014, 0.1663, 8.877), (-0.3613, 0.2414, 8.877), (-0.3072, 0.3072, 8.877), (-0.2414, 0.3613, 8.877), (-0.1663, 0.4014, 8.877), (-0.08476, 0.4261, 8.877), (-7.44e-10, 0.3167, 12.55), (0.06178, 0.3106, 12.55), (0.1212, 0.2926, 12.55), (0.1759, 0.2633, 12.55), (0.2239, 0.2239, 12.55), (0.2633, 0.1759, 12.55), (0.2926, 0.1212, 12.55), (0.3106, 0.06178, 12.55), (0.3167, 0.0008423, 12.55), (0.3106, -0.0568, 12.55), (0.2926, -0.1091, 12.55), (0.2633, -0.1549, 12.55), (0.2239, -0.1933, 12.55), (0.1759, -0.2241, 12.55), (0.1212, -0.2473, 12.55), (0.06178, -0.2627, 12.55), (-7.44e-10, -0.2696, 12.55), (-0.06178, -0.2627, 12.55), (-0.1212, -0.2473, 12.55), (-0.1759, -0.2241, 12.55), (-0.2239, -0.1933, 12.55), (-0.2633, -0.1549, 12.55), (-0.2926, -0.1091, 12.55), (-0.3106, -0.0568, 12.55), (-0.3167, 0.0008423, 12.55), (-0.3106, 0.06178, 12.55), (-0.2926, 0.1212, 12.55), (-0.2633, 0.1759, 12.55), (-0.2239, 0.2239, 12.55), (-0.1759, 0.2633, 12.55), (-0.1212, 0.2926, 12.55), (-0.06178, 0.3106, 12.55), (-1.79e-09, 0.2358, 16.4), (0.046, 0.2313, 16.4), (0.09024, 0.2179, 16.4), (0.1312, 0.1966, 16.38), (0.1671, 0.1681, 16.37), (0.1968, 0.1337, 16.37), (0.2187, 0.09503, 16.38), (0.232, 0.0537, 16.4), (0.2366, 0.0119, 16.39), (0.2323, -0.028, 16.37), (0.2188, -0.06447, 16.36), (0.1967, -0.09647, 16.37), (0.167, -0.1235, 16.38), (0.1311, -0.1454, 16.39), (0.0902, -0.1618, 16.41), (0.04598, -0.1731, 16.4), (-1.791e-09, -0.1786, 16.4), (-0.04598, -0.1731, 16.4), (-0.0902, -0.1618, 16.41), (-0.1311, -0.1454, 16.39), (-0.167, -0.1235, 16.38), (-0.1967, -0.09647, 16.37), (-0.2188, -0.06447, 16.36), (-0.2323, -0.028, 16.37), (-0.2366, 0.0119, 16.39), (-0.232, 0.0537, 16.4), (-0.2187, 0.09503, 16.38), (-0.1968, 0.1337, 16.37), (-0.1671, 0.1681, 16.37), (-0.1312, 0.1966, 16.38), (-0.09024, 0.2179, 16.4), (-0.046, 0.2313, 16.4)], [], [(5, 4, 36, 37), (0, 31, 63, 32), (19, 18, 50, 51), (6, 5, 37, 38), (20, 19, 51, 52), (7, 6, 38, 39), (21, 20, 52, 53), (8, 7, 39, 40), (22, 21, 53, 54), (9, 8, 40, 41), (23, 22, 54, 55), (10, 9, 41, 42), (24, 23, 55, 56), (11, 10, 42, 43), (25, 24, 56, 57), (12, 11, 43, 44), (26, 25, 57, 58), (13, 12, 44, 45), (27, 26, 58, 59), (14, 13, 45, 46), (1, 0, 32, 33), (28, 27, 59, 60), (15, 14, 46, 47), (2, 1, 33, 34), (29, 28, 60, 61), (16, 15, 47, 48), (3, 2, 34, 35), (30, 29, 61, 62), (17, 16, 48, 49), (4, 3, 35, 36), (31, 30, 62, 63), (18, 17, 49, 50), (40, 39, 71, 72), (54, 53, 85, 86), (41, 40, 72, 73), (55, 54, 86, 87), (42, 41, 73, 74), (56, 55, 87, 88), (43, 42, 74, 75), (57, 56, 88, 89), (44, 43, 75, 76), (58, 57, 89, 90), (45, 44, 76, 77), (59, 58, 90, 91), (46, 45, 77, 78), (33, 32, 64, 65), (60, 59, 91, 92), (47, 46, 78, 79), (34, 33, 65, 66), (61, 60, 92, 93), (48, 47, 79, 80), (35, 34, 66, 67), (62, 61, 93, 94), (49, 48, 80, 81), (36, 35, 67, 68), (63, 62, 94, 95), (50, 49, 81, 82), (37, 36, 68, 69), (32, 63, 95, 64), (51, 50, 82, 83), (38, 37, 69, 70), (52, 51, 83, 84), (39, 38, 70, 71), (53, 52, 84, 85), (75, 74, 106, 107), (89, 88, 120, 121), (76, 75, 107, 108), (90, 89, 121, 122), (77, 76, 108, 109), (91, 90, 122, 123), (78, 77, 109, 110), (65, 64, 96, 97), (92, 91, 123, 124), (79, 78, 110, 111), (66, 65, 97, 98), (93, 92, 124, 125), (80, 79, 111, 112), (67, 66, 98, 99), (94, 93, 125, 126), (81, 80, 112, 113), (68, 67, 99, 100), (95, 94, 126, 127), (82, 81, 113, 114), (69, 68, 100, 101), (64, 95, 127, 96), (83, 82, 114, 115), (70, 69, 101, 102), (84, 83, 115, 116), (71, 70, 102, 103), (85, 84, 116, 117), (72, 71, 103, 104), (86, 85, 117, 118), (73, 72, 104, 105), (87, 86, 118, 119), (74, 73, 105, 106), (88, 87, 119, 120), (110, 109, 141, 142), (97, 96, 128, 129), (124, 123, 155, 156), (111, 110, 142, 143), (98, 97, 129, 130), (125, 124, 156, 157), (112, 111, 143, 144), (99, 98, 130, 131), (126, 125, 157, 158), (113, 112, 144, 145), (100, 99, 131, 132), (127, 126, 158, 159), (114, 113, 145, 146), (101, 100, 132, 133), (96, 127, 159, 128), (115, 114, 146, 147), (102, 101, 133, 134), (116, 115, 147, 148), (103, 102, 134, 135), (117, 116, 148, 149), (104, 103, 135, 136), (118, 117, 149, 150), (105, 104, 136, 137), (119, 118, 150, 151), (106, 105, 137, 138), (120, 119, 151, 152), (107, 106, 138, 139), (121, 120, 152, 153), (108, 107, 139, 140), (122, 121, 153, 154), (109, 108, 140, 141), (123, 122, 154, 155), (145, 144, 176, 177), (132, 131, 163, 164), (159, 158, 190, 191), (146, 145, 177, 178), (133, 132, 164, 165), (128, 159, 191, 160), (147, 146, 178, 179), (134, 133, 165, 166), (148, 147, 179, 180), (135, 134, 166, 167), (149, 148, 180, 181), (136, 135, 167, 168), (150, 149, 181, 182), (137, 136, 168, 169), (151, 150, 182, 183), (138, 137, 169, 170), (152, 151, 183, 184), (139, 138, 170, 171), (153, 152, 184, 185), (140, 139, 171, 172), (154, 153, 185, 186), (141, 140, 172, 173), (155, 154, 186, 187), (142, 141, 173, 174), (129, 128, 160, 161), (156, 155, 187, 188), (143, 142, 174, 175), (130, 129, 161, 162), (157, 156, 188, 189), (144, 143, 175, 176), (131, 130, 162, 163), (158, 157, 189, 190), (183, 182, 214, 215), (170, 169, 201, 202), (184, 183, 215, 216), (171, 170, 202, 203), (185, 184, 216, 217), (172, 171, 203, 204), (186, 185, 217, 218), (173, 172, 204, 205), (187, 186, 218, 219), (174, 173, 205, 206), (161, 160, 192, 193), (188, 187, 219, 220), (175, 174, 206, 207), (162, 161, 193, 194), (189, 188, 220, 221), (176, 175, 207, 208), (163, 162, 194, 195), (190, 189, 221, 222), (177, 176, 208, 209), (164, 163, 195, 196), (191, 190, 222, 223), (178, 177, 209, 210), (165, 164, 196, 197), (160, 191, 223, 192), (179, 178, 210, 211), (166, 165, 197, 198), (180, 179, 211, 212), (167, 166, 198, 199), (181, 180, 212, 213), (168, 167, 199, 200), (182, 181, 213, 214), (169, 168, 200, 201)])
me_cylinder_002.polygons.foreach_set('use_smooth', [True] * 192)
_uv = me_cylinder_002.uv_layers.new(name='UVMap')
_uv.uv.foreach_set('vector', [1.247, 0.9995, 1.136, 1.136, 1.104, 1.104, 1.21, 0.9744, 0.5, 1.399, 0.3246, 1.382, 0.3334, 1.337, 0.5, 1.354, 0.0005484, -0.2475, 0.156, -0.3306, 0.1732, -0.2889, 0.02561, -0.21, 1.331, 0.844, 1.247, 0.9995, 1.21, 0.9744, 1.289, 0.8268, -0.1357, -0.1357, 0.0005484, -0.2475, 0.02561, -0.21, -0.1038, -0.1038, 1.382, 0.6754, 1.331, 0.844, 1.289, 0.8268, 1.337, 0.6666, -0.2475, 0.0005484, -0.1357, -0.1357, -0.1038, -0.1038, -0.21, 0.02561, 1.399, 0.5, 1.382, 0.6754, 1.337, 0.6666, 1.354, 0.5, -0.3306, 0.156, -0.2475, 0.0005484, -0.21, 0.02561, -0.2889, 0.1732, 1.382, 0.3246, 1.399, 0.5, 1.354, 0.5, 1.337, 0.3334, -0.3817, 0.3246, -0.3306, 0.156, -0.2889, 0.1732, -0.3375, 0.3334, 1.331, 0.156, 1.382, 0.3246, 1.337, 0.3334, 1.289, 0.1732, -0.399, 0.5, -0.3817, 0.3246, -0.3375, 0.3334, -0.3539, 0.5, 1.247, 0.0005484, 1.331, 0.156, 1.289, 0.1732, 1.21, 0.02561, -0.3817, 0.6754, -0.399, 0.5, -0.3539, 0.5, -0.3375, 0.6666, 1.136, -0.1357, 1.247, 0.0005484, 1.21, 0.02561, 1.104, -0.1038, -0.3306, 0.844, -0.3817, 0.6754, -0.3375, 0.6666, -0.2889, 0.8268, 0.9995, -0.2475, 1.136, -0.1357, 1.104, -0.1038, 0.9744, -0.21, -0.2475, 0.9995, -0.3306, 0.844, -0.2889, 0.8268, -0.21, 0.9744, 0.844, -0.3306, 0.9995, -0.2475, 0.9744, -0.21, 0.8268, -0.2889, 0.6754, 1.382, 0.5, 1.399, 0.5, 1.354, 0.6666, 1.337, -0.1357, 1.136, -0.2475, 0.9995, -0.21, 0.9744, -0.1038, 1.104, 0.6754, -0.3817, 0.844, -0.3306, 0.8268, -0.2889, 0.6666, -0.3375, 0.844, 1.331, 0.6754, 1.382, 0.6666, 1.337, 0.8268, 1.289, 0.0005484, 1.247, -0.1357, 1.136, -0.1038, 1.104, 0.02561, 1.21, 0.5, -0.399, 0.6754, -0.3817, 0.6666, -0.3375, 0.5, -0.3539, 0.9995, 1.247, 0.844, 1.331, 0.8268, 1.289, 0.9744, 1.21, 0.156, 1.331, 0.0005484, 1.247, 0.02561, 1.21, 0.1732, 1.289, 0.3246, -0.3817, 0.5, -0.399, 0.5, -0.3539, 0.3334, -0.3375, 1.136, 1.136, 0.9995, 1.247, 0.9744, 1.21, 1.104, 1.104, 0.3246, 1.382, 0.156, 1.331, 0.1732, 1.289, 0.3334, 1.337, 0.156, -0.3306, 0.3246, -0.3817, 0.3334, -0.3375, 0.1732, -0.2889, 0.5, -0.3235, 0.6666, -0.3235, 0.6435, 2.626, 0.5, 2.626, 0.1732, -0.3235, 0.02561, -0.3235, 0.09121, 2.626, 0.2184, 2.626, 0.3334, -0.3235, 0.5, -0.3235, 0.5, 2.626, 0.3565, 2.626, 0.3334, -0.3235, 0.1732, -0.3235, 0.2184, 2.626, 0.3565, 2.626, 0.1732, -0.3235, 0.3334, -0.3235, 0.3565, 2.626, 0.2184, 2.626, 0.5, -0.3235, 0.3334, -0.3235, 0.3565, 2.626, 0.5, 2.626, 0.02561, -0.3235, 0.1732, -0.3235, 0.2184, 2.626, 0.09121, 2.626, 0.6666, -0.3235, 0.5, -0.3235, 0.5, 2.626, 0.6435, 2.626, -0.1038, -0.3235, 0.02561, -0.3235, 0.09121, 2.626, -0.02029, 2.626, 0.8268, -0.3235, 0.6666, -0.3235, 0.6435, 2.626, 0.7816, 2.626, 0.9744, -0.3235, 1.104, -0.3235, 1.02, 2.626, 0.9088, 2.626, 0.9744, -0.3235, 0.8268, -0.3235, 0.7816, 2.626, 0.9088, 2.626, 0.8268, -0.3235, 0.9744, -0.3235, 0.9088, 2.626, 0.7816, 2.626, 0.6666, -0.3235, 0.5, -0.3235, 0.5, 2.626, 0.6435, 2.626, 1.104, -0.3235, 0.9744, -0.3235, 0.9088, 2.626, 1.02, 2.626, 0.6666, -0.3235, 0.8268, -0.3235, 0.7816, 2.626, 0.6435, 2.626, 0.8268, -0.3235, 0.6666, -0.3235, 0.6435, 2.626, 0.7816, 2.626, 0.02561, -0.3235, -0.1038, -0.3235, -0.02029, 2.626, 0.09121, 2.626, 0.5, -0.3235, 0.6666, -0.3235, 0.6435, 2.626, 0.5, 2.626, 0.9744, -0.3235, 0.8268, -0.3235, 0.7816, 2.626, 0.9088, 2.626, 0.1732, -0.3235, 0.02561, -0.3235, 0.09121, 2.626, 0.2184, 2.626, 0.3334, -0.3235, 0.5, -0.3235, 0.5, 2.626, 0.3565, 2.626, 1.104, -0.3235, 0.9744, -0.3235, 0.9088, 2.626, 1.02, 2.626, 0.3334, -0.3235, 0.1732, -0.3235, 0.2184, 2.626, 0.3565, 2.626, 0.1732, -0.3235, 0.3334, -0.3235, 0.3565, 2.626, 0.2184, 2.626, 0.9744, -0.3235, 1.104, -0.3235, 1.02, 2.626, 0.9088, 2.626, 0.5, -0.3235, 0.3334, -0.3235, 0.3565, 2.626, 0.5, 2.626, 0.02561, -0.3235, 0.1732, -0.3235, 0.2184, 2.626, 0.09121, 2.626, 0.8268, -0.3235, 0.9744, -0.3235, 0.9088, 2.626, 0.7816, 2.626, -0.1038, -0.3235, 0.02561, -0.3235, 0.09121, 2.626, -0.02029, 2.626, 0.6666, -0.3235, 0.8268, -0.3235, 0.7816, 2.626, 0.6435, 2.626, 0.02561, -0.3235, -0.1038, -0.3235, -0.02029, 2.626, 0.09121, 2.626, 0.09121, 2.626, 0.2184, 2.626, 0.2801, 6.176, 0.1807, 6.176, 0.6435, 2.626, 0.5, 2.626, 0.5, 6.176, 0.6121, 6.176, -0.02029, 2.626, 0.09121, 2.626, 0.1807, 6.176, 0.09415, 6.176, 0.7816, 2.626, 0.6435, 2.626, 0.6121, 6.176, 0.7199, 6.176, 0.9088, 2.626, 1.02, 2.626, 0.9063, 6.176, 0.8193, 6.176, 0.9088, 2.626, 0.7816, 2.626, 0.7199, 6.176, 0.8193, 6.176, 0.7816, 2.626, 0.9088, 2.626, 0.8193, 6.176, 0.7199, 6.176, 0.6435, 2.626, 0.5, 2.626, 0.5, 6.176, 0.6121, 6.176, 1.02, 2.626, 0.9088, 2.626, 0.8193, 6.176, 0.9063, 6.176, 0.6435, 2.626, 0.7816, 2.626, 0.7199, 6.176, 0.6121, 6.176, 0.7816, 2.626, 0.6435, 2.626, 0.6121, 6.176, 0.7199, 6.176, 0.09121, 2.626, -0.02029, 2.626, 0.09367, 6.176, 0.1807, 6.176, 0.5, 2.626, 0.6435, 2.626, 0.6121, 6.176, 0.5, 6.176, 0.9088, 2.626, 0.7816, 2.626, 0.7199, 6.176, 0.8193, 6.176, 0.2184, 2.626, 0.09121, 2.626, 0.1807, 6.176, 0.2801, 6.176, 0.3565, 2.626, 0.5, 2.626, 0.5, 6.176, 0.3879, 6.176, 1.02, 2.626, 0.9088, 2.626, 0.8193, 6.176, 0.9063, 6.176, 0.3565, 2.626, 0.2184, 2.626, 0.2801, 6.176, 0.3879, 6.176, 0.2184, 2.626, 0.3565, 2.626, 0.3879, 6.176, 0.2801, 6.176, 0.9088, 2.626, 1.02, 2.626, 0.9063, 6.176, 0.8193, 6.176, 0.5, 2.626, 0.3565, 2.626, 0.3879, 6.176, 0.5, 6.176, 0.09121, 2.626, 0.2184, 2.626, 0.2801, 6.176, 0.1807, 6.176, 0.7816, 2.626, 0.9088, 2.626, 0.8193, 6.176, 0.7199, 6.176, -0.02029, 2.626, 0.09121, 2.626, 0.1807, 6.176, 0.09367, 6.176, 0.6435, 2.626, 0.7816, 2.626, 0.7199, 6.176, 0.6121, 6.176, 0.09121, 2.626, -0.02029, 2.626, 0.09415, 6.176, 0.1807, 6.176, 0.5, 2.626, 0.6435, 2.626, 0.6121, 6.176, 0.5, 6.176, 0.2184, 2.626, 0.09121, 2.626, 0.1807, 6.176, 0.2801, 6.176, 0.3565, 2.626, 0.5, 2.626, 0.5, 6.176, 0.3879, 6.176, 0.3565, 2.626, 0.2184, 2.626, 0.2801, 6.176, 0.3879, 6.176, 0.2184, 2.626, 0.3565, 2.626, 0.3879, 6.176, 0.2801, 6.176, 0.5, 2.626, 0.3565, 2.626, 0.3879, 6.176, 0.5, 6.176, 0.7199, 6.176, 0.8193, 6.176, 0.7414, 9.377, 0.6663, 9.377, 0.6121, 6.176, 0.5, 6.176, 0.5, 9.377, 0.5848, 9.377, 0.9063, 6.176, 0.8193, 6.176, 0.7414, 9.377, 0.8072, 9.377, 0.6121, 6.176, 0.7199, 6.176, 0.6663, 9.377, 0.5848, 9.377, 0.7199, 6.176, 0.6121, 6.176, 0.5848, 9.377, 0.6663, 9.377, 0.1807, 6.176, 0.09367, 6.176, 0.1928, 9.377, 0.2586, 9.377, 0.5, 6.176, 0.6121, 6.176, 0.5848, 9.377, 0.5, 9.377, 0.8193, 6.176, 0.7199, 6.176, 0.6663, 9.377, 0.7414, 9.377, 0.2801, 6.176, 0.1807, 6.176, 0.2586, 9.377, 0.3337, 9.377, 0.3879, 6.176, 0.5, 6.176, 0.5, 9.377, 0.4152, 9.377, 0.9063, 6.176, 0.8193, 6.176, 0.7414, 9.377, 0.8072, 9.377, 0.3879, 6.176, 0.2801, 6.176, 0.3337, 9.377, 0.4152, 9.377, 0.2801, 6.176, 0.3879, 6.176, 0.4152, 9.377, 0.3337, 9.377, 0.8193, 6.176, 0.9063, 6.176, 0.8072, 9.377, 0.7414, 9.377, 0.5, 6.176, 0.3879, 6.176, 0.4152, 9.377, 0.5, 9.377, 0.1807, 6.176, 0.2801, 6.176, 0.3337, 9.377, 0.2586, 9.377, 0.7199, 6.176, 0.8193, 6.176, 0.7414, 9.377, 0.6663, 9.377, 0.09367, 6.176, 0.1807, 6.176, 0.2586, 9.377, 0.1928, 9.377, 0.6121, 6.176, 0.7199, 6.176, 0.6663, 9.377, 0.5848, 9.377, 0.1807, 6.176, 0.09415, 6.176, 0.2044, 9.377, 0.2633, 9.377, 0.5, 6.176, 0.6121, 6.176, 0.5848, 9.377, 0.5, 9.377, 0.2801, 6.176, 0.1807, 6.176, 0.2633, 9.377, 0.3342, 9.377, 0.3879, 6.176, 0.5, 6.176, 0.5, 9.377, 0.4152, 9.377, 0.3879, 6.176, 0.2801, 6.176, 0.3342, 9.377, 0.4152, 9.377, 0.2801, 6.176, 0.3879, 6.176, 0.4152, 9.377, 0.3342, 9.377, 0.5, 6.176, 0.3879, 6.176, 0.4152, 9.377, 0.5, 9.377, 0.1807, 6.176, 0.2801, 6.176, 0.3342, 9.377, 0.2633, 9.377, 0.6121, 6.176, 0.5, 6.176, 0.5, 9.377, 0.5848, 9.377, 0.09415, 6.176, 0.1807, 6.176, 0.2633, 9.377, 0.2044, 9.377, 0.7199, 6.176, 0.6121, 6.176, 0.5848, 9.377, 0.6663, 9.377, 0.8193, 6.176, 0.9063, 6.176, 0.8072, 9.377, 0.7414, 9.377, 0.8193, 6.176, 0.7199, 6.176, 0.6663, 9.377, 0.7414, 9.377, 0.4152, 9.377, 0.5, 9.377, 0.5, 13.05, 0.4382, 13.05, 0.8072, 9.377, 0.7414, 9.377, 0.6759, 13.05, 0.7239, 13.05, 0.4152, 9.377, 0.3337, 9.377, 0.3788, 13.05, 0.4382, 13.05, 0.3337, 9.377, 0.4152, 9.377, 0.4382, 13.05, 0.3788, 13.05, 0.7414, 9.377, 0.8072, 9.377, 0.7239, 13.05, 0.6759, 13.05, 0.5, 9.377, 0.4152, 9.377, 0.4382, 13.05, 0.5, 13.05, 0.2586, 9.377, 0.3337, 9.377, 0.3788, 13.05, 0.3241, 13.05, 0.6663, 9.377, 0.7414, 9.377, 0.6759, 13.05, 0.6212, 13.05, 0.1928, 9.377, 0.2586, 9.377, 0.3241, 13.05, 0.2761, 13.05, 0.5848, 9.377, 0.6663, 9.377, 0.6212, 13.05, 0.5618, 13.05, 0.2633, 9.377, 0.2044, 9.377, 0.3067, 13.05, 0.3451, 13.05, 0.5, 9.377, 0.5848, 9.377, 0.5618, 13.05, 0.5008, 13.05, 0.3342, 9.377, 0.2633, 9.377, 0.3451, 13.05, 0.3909, 13.05, 0.4152, 9.377, 0.5, 9.377, 0.5008, 13.05, 0.4432, 13.05, 0.4152, 9.377, 0.3342, 9.377, 0.3909, 13.05, 0.4432, 13.05, 0.3342, 9.377, 0.4152, 9.377, 0.4432, 13.05, 0.3909, 13.05, 0.5, 9.377, 0.4152, 9.377, 0.4432, 13.05, 0.5008, 13.05, 0.2633, 9.377, 0.3342, 9.377, 0.3909, 13.05, 0.3451, 13.05, 0.5848, 9.377, 0.5, 9.377, 0.5008, 13.05, 0.5618, 13.05, 0.2044, 9.377, 0.2633, 9.377, 0.3451, 13.05, 0.3067, 13.05, 0.6663, 9.377, 0.5848, 9.377, 0.5618, 13.05, 0.6212, 13.05, 0.7414, 9.377, 0.8072, 9.377, 0.7239, 13.05, 0.6759, 13.05, 0.7414, 9.377, 0.6663, 9.377, 0.6212, 13.05, 0.6759, 13.05, 0.6663, 9.377, 0.7414, 9.377, 0.6759, 13.05, 0.6212, 13.05, 0.5848, 9.377, 0.5, 9.377, 0.5, 13.05, 0.5618, 13.05, 0.8072, 9.377, 0.7414, 9.377, 0.6759, 13.05, 0.7239, 13.05, 0.5848, 9.377, 0.6663, 9.377, 0.6212, 13.05, 0.5618, 13.05, 0.6663, 9.377, 0.5848, 9.377, 0.5618, 13.05, 0.6212, 13.05, 0.2586, 9.377, 0.1928, 9.377, 0.2761, 13.05, 0.3241, 13.05, 0.5, 9.377, 0.5848, 9.377, 0.5618, 13.05, 0.5, 13.05, 0.7414, 9.377, 0.6663, 9.377, 0.6212, 13.05, 0.6759, 13.05, 0.3337, 9.377, 0.2586, 9.377, 0.3241, 13.05, 0.3788, 13.05, 0.4432, 13.05, 0.3909, 13.05, 0.4355, 16.86, 0.472, 16.87, 0.3909, 13.05, 0.4432, 13.05, 0.472, 16.87, 0.4355, 16.86, 0.5008, 13.05, 0.4432, 13.05, 0.472, 16.87, 0.5119, 16.89, 0.3451, 13.05, 0.3909, 13.05, 0.4355, 16.86, 0.4035, 16.87, 0.5618, 13.05, 0.5008, 13.05, 0.5119, 16.89, 0.5537, 16.9, 0.7239, 13.05, 0.7633, 13.05, 0.6967, 16.87, 0.667, 16.88, 0.6212, 13.05, 0.5618, 13.05, 0.5537, 16.9, 0.595, 16.88, 0.6759, 13.05, 0.7239, 13.05, 0.667, 16.88, 0.6311, 16.89, 0.6759, 13.05, 0.6212, 13.05, 0.595, 16.88, 0.6337, 16.87, 0.6212, 13.05, 0.6759, 13.05, 0.6311, 16.89, 0.5902, 16.91, 0.5618, 13.05, 0.5, 13.05, 0.5, 16.9, 0.546, 16.9, 0.7239, 13.05, 0.6759, 13.05, 0.6337, 16.87, 0.6681, 16.87, 0.5618, 13.05, 0.6212, 13.05, 0.5902, 16.91, 0.546, 16.9, 0.6212, 13.05, 0.5618, 13.05, 0.546, 16.9, 0.5902, 16.9, 0.3241, 13.05, 0.2761, 13.05, 0.3329, 16.87, 0.3688, 16.88, 0.5, 13.05, 0.5618, 13.05, 0.546, 16.9, 0.5, 16.9, 0.6759, 13.05, 0.6212, 13.05, 0.5902, 16.9, 0.6312, 16.88, 0.3788, 13.05, 0.3241, 13.05, 0.3688, 16.88, 0.4098, 16.9, 0.4382, 13.05, 0.5, 13.05, 0.5, 16.9, 0.454, 16.9, 0.7239, 13.05, 0.6759, 13.05, 0.6312, 16.88, 0.6671, 16.87, 0.4382, 13.05, 0.3788, 13.05, 0.4098, 16.9, 0.454, 16.9, 0.3788, 13.05, 0.4382, 13.05, 0.454, 16.9, 0.4098, 16.91, 0.6759, 13.05, 0.7239, 13.05, 0.6681, 16.87, 0.6337, 16.87, 0.5, 13.05, 0.4382, 13.05, 0.454, 16.9, 0.5, 16.9, 0.3241, 13.05, 0.3788, 13.05, 0.4098, 16.91, 0.3689, 16.89, 0.6212, 13.05, 0.6759, 13.05, 0.6337, 16.87, 0.595, 16.88, 0.2761, 13.05, 0.3241, 13.05, 0.3689, 16.89, 0.333, 16.88, 0.5618, 13.05, 0.6212, 13.05, 0.595, 16.88, 0.5537, 16.9, 0.2367, 13.05, 0.2761, 13.05, 0.333, 16.88, 0.3033, 16.87, 0.5008, 13.05, 0.5618, 13.05, 0.5537, 16.9, 0.5119, 16.89, 0.3909, 13.05, 0.3451, 13.05, 0.4035, 16.87, 0.4355, 16.86, 0.4432, 13.05, 0.5008, 13.05, 0.5119, 16.89, 0.472, 16.87])
me_cylinder_002.update()
me_cylinder_003 = bpy.data.meshes.new('Cylinder.003')
me_cylinder_003.from_pydata([(0.1344, 0.3226, 21.82), (-8.911e-09, 0.3289, 21.82), (0.2637, 0.3031, 22.06), (0.3828, 0.271, 22.5), (0.4872, 0.2279, 22.79), (0.5729, 0.1756, 22.82), (0.6365, 0.116, 22.82), (0.6757, 0.05136, 22.82), (0.689, -0.01504, 22.82), (0.6757, -0.07814, 22.82), (0.6365, -0.132, 22.82), (0.5729, -0.171, 22.82), (0.4872, -0.1941, 22.79), (0.3828, -0.2046, 22.5), (0.2637, -0.2075, 22.06), (0.1344, -0.2128, 21.82), (-8.911e-09, -0.2261, 21.82), (-0.1344, -0.2128, 21.82), (-0.2637, -0.2075, 22.06), (-0.3828, -0.2046, 22.5), (-0.4872, -0.1941, 22.79), (-0.5729, -0.171, 22.82), (-0.6365, -0.132, 22.82), (-0.6757, -0.07814, 22.82), (-0.689, -0.01504, 22.82), (-0.6757, 0.05136, 22.82), (-0.6365, 0.116, 22.82), (-0.5729, 0.1756, 22.82), (-0.4872, 0.2279, 22.79), (-0.3828, 0.271, 22.5), (-0.2637, 0.3031, 22.06), (-0.1344, 0.3226, 21.82), (-1.79e-09, 0.2358, 16.4), (-7.206e-09, 0.2917, 21.01), (-2.91e-09, 0.2255, 17.86), (-4.889e-09, 0.2459, 19.55), (0.1092, 0.2867, 21.02), (0.046, 0.2313, 16.4), (0.0741, 0.2415, 19.56), (0.05099, 0.2212, 17.87), (0.2057, 0.2638, 21.05), (0.09024, 0.2179, 16.4), (0.1411, 0.2244, 19.58), (0.09889, 0.2076, 17.88), (0.2751, 0.2265, 21.04), (0.1312, 0.1966, 16.38), (0.1932, 0.1967, 19.57), (0.1405, 0.1857, 17.86), (0.3362, 0.1879, 21.06), (0.1671, 0.1681, 16.37), (0.2389, 0.1654, 19.57), (0.177, 0.1582, 17.86), (0.3976, 0.1471, 21.1), (0.1968, 0.1337, 16.37), (0.2821, 0.1308, 19.6), (0.2086, 0.1259, 17.87), (0.4461, 0.1007, 21.15), (0.2187, 0.09503, 16.38), (0.3156, 0.09194, 19.63), (0.2324, 0.08985, 17.88), (0.4762, 0.05029, 21.18), (0.232, 0.0537, 16.4), (0.3363, 0.05018, 19.65), (0.2469, 0.05143, 17.91), (0.4846, -0.001289, 21.17), (0.2366, 0.0119, 16.39), (0.3425, 0.007803, 19.65), (0.2517, 0.01263, 17.9), (0.473, -0.0501, 21.14), (0.2323, -0.028, 16.37), (0.3348, -0.03249, 19.63), (0.2467, -0.0244, 17.88), (0.4423, -0.09211, 21.11), (0.2188, -0.06447, 16.36), (0.3137, -0.06812, 19.6), (0.2319, -0.05801, 17.86), (0.3946, -0.1242, 21.07), (0.1967, -0.09647, 16.37), (0.2806, -0.09716, 19.58), (0.2081, -0.08701, 17.86), (0.3348, -0.146, 21.04), (0.167, -0.1235, 16.38), (0.2382, -0.1192, 19.56), (0.1768, -0.1109, 17.86), (0.2747, -0.1631, 21.03), (0.1311, -0.1454, 16.39), (0.1929, -0.1368, 19.56), (0.1404, -0.1303, 17.86), (0.2055, -0.1781, 21.05), (0.0902, -0.1618, 16.41), (0.141, -0.1512, 19.57), (0.09884, -0.1452, 17.88), (0.1091, -0.1886, 21.02), (0.04598, -0.1731, 16.4), (0.07406, -0.1612, 19.56), (0.05096, -0.1555, 17.87), (-7.202e-09, -0.1992, 21.0), (-1.791e-09, -0.1786, 16.4), (-4.889e-09, -0.1689, 19.55), (-2.794e-09, -0.1613, 17.86), (-0.1091, -0.1886, 21.02), (-0.04598, -0.1731, 16.4), (-0.07406, -0.1612, 19.56), (-0.05096, -0.1555, 17.87), (-0.2055, -0.1781, 21.05), (-0.0902, -0.1618, 16.41), (-0.141, -0.1512, 19.57), (-0.09884, -0.1452, 17.88), (-0.2747, -0.1631, 21.03), (-0.1311, -0.1454, 16.39), (-0.1929, -0.1368, 19.56), (-0.1404, -0.1303, 17.86), (-0.3348, -0.146, 21.04), (-0.167, -0.1235, 16.38), (-0.2382, -0.1192, 19.56), (-0.1768, -0.1109, 17.86), (-0.3946, -0.1242, 21.07), (-0.1967, -0.09647, 16.37), (-0.2806, -0.09716, 19.58), (-0.2081, -0.08701, 17.86), (-0.4423, -0.09211, 21.11), (-0.2188, -0.06447, 16.36), (-0.3137, -0.06812, 19.6), (-0.2319, -0.05801, 17.86), (-0.473, -0.0501, 21.14), (-0.2323, -0.028, 16.37), (-0.3348, -0.03249, 19.63), (-0.2467, -0.0244, 17.88), (-0.4846, -0.001289, 21.17), (-0.2366, 0.0119, 16.39), (-0.3425, 0.007803, 19.65), (-0.2517, 0.01263, 17.9), (-0.4762, 0.05029, 21.18), (-0.232, 0.0537, 16.4), (-0.3363, 0.05018, 19.65), (-0.2469, 0.05143, 17.91), (-0.4461, 0.1007, 21.15), (-0.2187, 0.09503, 16.38), (-0.3156, 0.09194, 19.63), (-0.2324, 0.08985, 17.88), (-0.3976, 0.1471, 21.1), (-0.1968, 0.1337, 16.37), (-0.2821, 0.1308, 19.6), (-0.2086, 0.1259, 17.87), (-0.3362, 0.1879, 21.06), (-0.1671, 0.1681, 16.37), (-0.2389, 0.1654, 19.57), (-0.177, 0.1582, 17.86), (-0.2751, 0.2265, 21.04), (-0.1312, 0.1966, 16.38), (-0.1932, 0.1967, 19.57), (-0.1405, 0.1857, 17.86), (-0.2057, 0.2638, 21.05), (-0.09024, 0.2179, 16.4), (-0.1411, 0.2244, 19.58), (-0.09889, 0.2076, 17.88), (-0.1092, 0.2867, 21.02), (-0.046, 0.2313, 16.4), (-0.0741, 0.2415, 19.56), (-0.05099, 0.2212, 17.87), (0.8229, 0.05136, 22.82), (0.8212, 0.116, 22.82), (-0.8446, 0.05136, 22.82), (-0.8452, -0.01504, 22.82), (0.8127, 0.1007, 21.88), (0.8141, 0.05029, 21.91), (-0.8362, -0.001289, 21.9), (-0.8358, 0.05029, 21.91), (-0.6681, 0.05029, 21.18), (-0.7724, 0.05136, 22.82), (-0.7793, -0.01504, 22.82), (-0.6725, -0.001289, 21.17), (0.6572, 0.05029, 21.18), (0.7615, 0.05136, 22.82), (0.741, 0.116, 22.82), (0.6415, 0.1007, 21.15), (0.6917, 0.08954, 32.27), (0.6899, 0.1737, 32.35), (-0.7133, 0.1092, 32.35), (-0.7139, 0.02288, 32.27), (0.6027, 0.1737, 32.35), (-0.6347, 0.1092, 32.35), (-0.6422, 0.02288, 32.27), (0.625, 0.08954, 32.27), (0.8229, 0.05136, 27.7), (0.7615, 0.05136, 27.7), (0.741, 0.116, 27.7), (0.8212, 0.116, 27.7), (-0.7793, -0.01504, 27.7), (-0.8452, -0.01504, 27.7), (-0.8446, 0.05136, 27.7), (-0.7724, 0.05136, 27.7)], [], [(116, 112, 20, 21), (64, 60, 7, 8), (120, 116, 21, 22), (68, 64, 8, 9), (124, 120, 22, 23), (72, 68, 9, 10), (128, 124, 23, 24), (76, 72, 10, 11), (175, 174, 161, 164), (80, 76, 11, 12), (136, 132, 25, 26), (84, 80, 12, 13), (140, 136, 26, 27), (88, 84, 13, 14), (144, 140, 27, 28), (92, 88, 14, 15), (33, 156, 31, 1), (148, 144, 28, 29), (96, 92, 15, 16), (44, 40, 2, 3), (152, 148, 29, 30), (100, 96, 16, 17), (48, 44, 3, 4), (156, 152, 30, 31), (104, 100, 17, 18), (52, 48, 4, 5), (108, 104, 18, 19), (56, 52, 5, 6), (40, 36, 0, 2), (112, 108, 19, 20), (173, 172, 165, 160), (37, 32, 34, 39), (39, 34, 35, 38), (38, 35, 33, 36), (41, 37, 39, 43), (43, 39, 38, 42), (42, 38, 36, 40), (45, 41, 43, 47), (47, 43, 42, 46), (46, 42, 40, 44), (49, 45, 47, 51), (51, 47, 46, 50), (50, 46, 44, 48), (53, 49, 51, 55), (55, 51, 50, 54), (54, 50, 48, 52), (57, 53, 55, 59), (59, 55, 54, 58), (58, 54, 52, 56), (61, 57, 59, 63), (63, 59, 58, 62), (62, 58, 56, 60), (65, 61, 63, 67), (67, 63, 62, 66), (66, 62, 60, 64), (69, 65, 67, 71), (71, 67, 66, 70), (70, 66, 64, 68), (73, 69, 71, 75), (75, 71, 70, 74), (74, 70, 68, 72), (77, 73, 75, 79), (79, 75, 74, 78), (78, 74, 72, 76), (81, 77, 79, 83), (83, 79, 78, 82), (82, 78, 76, 80), (85, 81, 83, 87), (87, 83, 82, 86), (86, 82, 80, 84), (89, 85, 87, 91), (91, 87, 86, 90), (90, 86, 84, 88), (93, 89, 91, 95), (95, 91, 90, 94), (94, 90, 88, 92), (97, 93, 95, 99), (99, 95, 94, 98), (98, 94, 92, 96), (101, 97, 99, 103), (103, 99, 98, 102), (102, 98, 96, 100), (105, 101, 103, 107), (107, 103, 102, 106), (106, 102, 100, 104), (109, 105, 107, 111), (111, 107, 106, 110), (110, 106, 104, 108), (113, 109, 111, 115), (115, 111, 110, 114), (114, 110, 108, 112), (117, 113, 115, 119), (119, 115, 114, 118), (118, 114, 112, 116), (121, 117, 119, 123), (123, 119, 118, 122), (122, 118, 116, 120), (125, 121, 123, 127), (127, 123, 122, 126), (126, 122, 120, 124), (129, 125, 127, 131), (131, 127, 126, 130), (130, 126, 124, 128), (133, 129, 131, 135), (135, 131, 130, 134), (134, 130, 128, 132), (137, 133, 135, 139), (139, 135, 134, 138), (138, 134, 132, 136), (141, 137, 139, 143), (143, 139, 138, 142), (142, 138, 136, 140), (145, 141, 143, 147), (147, 143, 142, 146), (146, 142, 140, 144), (149, 145, 147, 151), (151, 147, 146, 150), (150, 146, 144, 148), (153, 149, 151, 155), (155, 151, 150, 154), (154, 150, 148, 152), (157, 153, 155, 159), (159, 155, 154, 158), (158, 154, 152, 156), (32, 157, 159, 34), (34, 159, 158, 35), (35, 158, 156, 33), (36, 33, 1, 0), (167, 166, 163, 162), (165, 164, 161, 160), (172, 175, 164, 165), (185, 184, 176, 183), (169, 168, 167, 162), (189, 188, 182, 179), (168, 171, 166, 167), (171, 170, 163, 166), (128, 24, 170, 171), (132, 128, 171, 168), (25, 132, 168, 169), (60, 56, 175, 172), (7, 60, 172, 173), (56, 6, 174, 175), (190, 189, 179, 178), (187, 186, 180, 177), (186, 185, 183, 180), (191, 190, 178, 181), (188, 191, 181, 182), (184, 187, 177, 176), (160, 161, 187, 184), (174, 173, 185, 186), (161, 174, 186, 187), (173, 160, 184, 185), (170, 169, 191, 188), (169, 162, 190, 191), (162, 163, 189, 190), (163, 170, 188, 189)])
me_cylinder_003.polygons.foreach_set('use_smooth', [True] * 156)
_uv = me_cylinder_003.uv_layers.new(name='UVMap')
_uv.uv.foreach_set('vector', [0.1054, 21.57, 0.1652, 21.54, 0.01282, 23.29, -0.07287, 23.32, 0.4987, 21.67, 0.5503, 21.68, 0.5514, 23.32, 0.485, 23.32, 0.05772, 21.61, 0.1054, 21.57, -0.07287, 23.32, -0.1365, 23.32, 0.4499, 21.64, 0.4987, 21.67, 0.485, 23.32, 0.4219, 23.32, 0.4499, 21.64, 0.4079, 21.61, 0.368, 23.32, 0.4219, 23.32, 0.4079, 21.61, 0.4499, 21.64, 0.4219, 23.32, 0.368, 23.32, 0.4987, 21.67, 0.4499, 21.64, 0.4219, 23.32, 0.485, 23.32, 0.8946, 21.57, 0.9423, 21.61, 1.137, 23.32, 1.073, 23.32, 1.141, 21.65, 1.241, 23.32, 1.321, 23.32, 1.313, 22.38, 0.8348, 21.54, 0.8946, 21.57, 1.073, 23.32, 0.9872, 23.29, 0.6007, 21.65, 0.5503, 21.68, 0.5514, 23.32, 0.616, 23.32, 0.7747, 21.53, 0.8348, 21.54, 0.9872, 23.29, 0.8828, 23.0, 0.1024, 21.6, 0.05393, 21.65, -0.1365, 23.32, -0.07287, 23.32, 0.7055, 21.55, 0.7747, 21.53, 0.8828, 23.0, 0.7637, 22.56, 0.1638, 21.56, 0.1024, 21.6, -0.07287, 23.32, 0.01282, 23.29, 0.6091, 21.52, 0.7055, 21.55, 0.7637, 22.56, 0.6344, 22.32, 0.5, 21.51, 0.3908, 21.52, 0.3656, 22.32, 0.5, 22.32, 0.2249, 21.54, 0.1638, 21.56, 0.01282, 23.29, 0.1172, 23.0, 0.5, 21.5, 0.6091, 21.52, 0.6344, 22.32, 0.5, 22.32, 0.7751, 21.54, 0.7057, 21.55, 0.7637, 22.56, 0.8828, 23.0, 0.2943, 21.55, 0.2249, 21.54, 0.1172, 23.0, 0.2363, 22.56, 0.3909, 21.52, 0.5, 21.5, 0.5, 22.32, 0.3656, 22.32, 0.8362, 21.56, 0.7751, 21.54, 0.8828, 23.0, 0.9872, 23.29, 0.3908, 21.52, 0.2943, 21.55, 0.2363, 22.56, 0.3656, 22.32, 0.2945, 21.55, 0.3909, 21.52, 0.3656, 22.32, 0.2363, 22.56, 0.8976, 21.6, 0.8362, 21.56, 0.9872, 23.29, 1.073, 23.32, 0.2253, 21.53, 0.2945, 21.55, 0.2363, 22.56, 0.1172, 23.0, 0.9461, 21.65, 0.8976, 21.6, 1.073, 23.32, 1.137, 23.32, 0.7057, 21.55, 0.6092, 21.52, 0.6344, 22.32, 0.7637, 22.56, 0.1652, 21.54, 0.2253, 21.53, 0.1172, 23.0, 0.01282, 23.29, 1.262, 23.32, 1.157, 21.68, 1.314, 22.41, 1.323, 23.32, 0.546, 16.9, 0.5, 16.9, 0.5, 18.36, 0.551, 18.37, 0.551, 18.37, 0.5, 18.36, 0.5, 20.05, 0.5741, 20.06, 0.5741, 20.06, 0.5, 20.05, 0.5, 21.51, 0.6092, 21.52, 0.5902, 16.9, 0.546, 16.9, 0.551, 18.37, 0.5989, 18.38, 0.5989, 18.38, 0.551, 18.37, 0.5741, 20.06, 0.6411, 20.08, 0.6411, 20.08, 0.5741, 20.06, 0.6092, 21.52, 0.7057, 21.55, 0.6312, 16.88, 0.5902, 16.9, 0.5989, 18.38, 0.6405, 18.36, 0.6405, 18.36, 0.5989, 18.38, 0.6411, 20.08, 0.6932, 20.07, 0.6932, 20.07, 0.6411, 20.08, 0.7057, 21.55, 0.7751, 21.54, 0.6671, 16.87, 0.6312, 16.88, 0.6405, 18.36, 0.677, 18.36, 0.677, 18.36, 0.6405, 18.36, 0.6932, 20.07, 0.7389, 20.07, 0.7389, 20.07, 0.6932, 20.07, 0.7751, 21.54, 0.8362, 21.56, 0.6337, 16.87, 0.6681, 16.87, 0.6582, 18.36, 0.6259, 18.37, 0.7086, 18.37, 0.677, 18.36, 0.7389, 20.07, 0.7821, 20.1, 0.7821, 20.1, 0.7389, 20.07, 0.8362, 21.56, 0.8976, 21.6, 0.595, 16.88, 0.6337, 16.87, 0.6259, 18.37, 0.5898, 18.38, 0.5898, 18.38, 0.6259, 18.37, 0.6308, 20.1, 0.5919, 20.13, 0.5919, 20.13, 0.6308, 20.1, 0.6471, 21.6, 0.6007, 21.65, 0.5537, 16.9, 0.595, 16.88, 0.5898, 18.38, 0.5514, 18.41, 0.5514, 18.41, 0.5898, 18.38, 0.5919, 20.13, 0.5502, 20.15, 0.5502, 20.15, 0.5919, 20.13, 0.6007, 21.65, 0.5503, 21.68, 0.5119, 16.89, 0.5537, 16.9, 0.5514, 18.41, 0.5126, 18.4, 0.5126, 18.4, 0.5514, 18.41, 0.5502, 20.15, 0.5078, 20.15, 0.5078, 20.15, 0.5502, 20.15, 0.5503, 21.68, 0.4987, 21.67, 0.472, 16.87, 0.5119, 16.89, 0.5126, 18.4, 0.4756, 18.38, 0.4756, 18.38, 0.5126, 18.4, 0.5078, 20.15, 0.4675, 20.13, 0.4675, 20.13, 0.5078, 20.15, 0.4987, 21.67, 0.4499, 21.64, 0.4355, 16.86, 0.472, 16.87, 0.4756, 18.38, 0.442, 18.36, 0.442, 18.36, 0.4756, 18.38, 0.4675, 20.13, 0.4319, 20.1, 0.4319, 20.1, 0.4675, 20.13, 0.4499, 21.64, 0.4079, 21.61, 0.4035, 16.87, 0.4355, 16.86, 0.442, 18.36, 0.413, 18.36, 0.413, 18.36, 0.442, 18.36, 0.4319, 20.1, 0.4028, 20.08, 0.7806, 20.08, 0.8137, 20.1, 0.9423, 21.61, 0.8946, 21.57, 0.667, 16.88, 0.6967, 16.87, 0.7081, 18.36, 0.6768, 18.36, 0.6768, 18.36, 0.7081, 18.36, 0.7806, 20.08, 0.7382, 20.06, 0.7382, 20.06, 0.7806, 20.08, 0.8946, 21.57, 0.8348, 21.54, 0.6311, 16.89, 0.667, 16.88, 0.6768, 18.36, 0.6404, 18.36, 0.6404, 18.36, 0.6768, 18.36, 0.7382, 20.06, 0.6929, 20.06, 0.6929, 20.06, 0.7382, 20.06, 0.8348, 21.54, 0.7747, 21.53, 0.5902, 16.91, 0.6311, 16.89, 0.6404, 18.36, 0.5988, 18.38, 0.5988, 18.38, 0.6404, 18.36, 0.6929, 20.06, 0.641, 20.07, 0.641, 20.07, 0.6929, 20.06, 0.7747, 21.53, 0.7055, 21.55, 0.546, 16.9, 0.5902, 16.91, 0.5988, 18.38, 0.551, 18.37, 0.551, 18.37, 0.5988, 18.38, 0.641, 20.07, 0.5741, 20.06, 0.5741, 20.06, 0.641, 20.07, 0.7055, 21.55, 0.6091, 21.52, 0.5, 16.9, 0.546, 16.9, 0.551, 18.37, 0.5, 18.36, 0.5, 18.36, 0.551, 18.37, 0.5741, 20.06, 0.5, 20.05, 0.5, 20.05, 0.5741, 20.06, 0.6091, 21.52, 0.5, 21.5, 0.454, 16.9, 0.5, 16.9, 0.5, 18.36, 0.449, 18.37, 0.449, 18.37, 0.5, 18.36, 0.5, 20.05, 0.4259, 20.06, 0.4259, 20.06, 0.5, 20.05, 0.5, 21.5, 0.3909, 21.52, 0.4098, 16.91, 0.454, 16.9, 0.449, 18.37, 0.4012, 18.38, 0.4012, 18.38, 0.449, 18.37, 0.4259, 20.06, 0.359, 20.07, 0.359, 20.07, 0.4259, 20.06, 0.3909, 21.52, 0.2945, 21.55, 0.3689, 16.89, 0.4098, 16.91, 0.4012, 18.38, 0.3596, 18.36, 0.3596, 18.36, 0.4012, 18.38, 0.359, 20.07, 0.3071, 20.06, 0.3071, 20.06, 0.359, 20.07, 0.2945, 21.55, 0.2253, 21.53, 0.333, 16.88, 0.3689, 16.89, 0.3596, 18.36, 0.3232, 18.36, 0.3232, 18.36, 0.3596, 18.36, 0.3071, 20.06, 0.2618, 20.06, 0.2618, 20.06, 0.3071, 20.06, 0.2253, 21.53, 0.1652, 21.54, 0.3033, 16.87, 0.333, 16.88, 0.3232, 18.36, 0.2919, 18.36, 0.2919, 18.36, 0.3232, 18.36, 0.2618, 20.06, 0.2194, 20.08, 0.2194, 20.08, 0.2618, 20.06, 0.1652, 21.54, 0.1054, 21.57, 0.4355, 16.86, 0.4035, 16.87, 0.413, 18.36, 0.442, 18.36, 0.442, 18.36, 0.413, 18.36, 0.4028, 20.08, 0.4319, 20.1, 0.1863, 20.1, 0.2194, 20.08, 0.1054, 21.57, 0.05772, 21.61, 0.472, 16.87, 0.4355, 16.86, 0.442, 18.36, 0.4756, 18.38, 0.4756, 18.38, 0.442, 18.36, 0.4319, 20.1, 0.4675, 20.13, 0.4675, 20.13, 0.4319, 20.1, 0.4079, 21.61, 0.4499, 21.64, 0.5119, 16.89, 0.472, 16.87, 0.4756, 18.38, 0.5126, 18.4, 0.5126, 18.4, 0.4756, 18.38, 0.4675, 20.13, 0.5078, 20.15, 0.5078, 20.15, 0.4675, 20.13, 0.4499, 21.64, 0.4987, 21.67, 0.5537, 16.9, 0.5119, 16.89, 0.5126, 18.4, 0.5514, 18.41, 0.5514, 18.41, 0.5126, 18.4, 0.5078, 20.15, 0.5502, 20.15, 0.5502, 20.15, 0.5078, 20.15, 0.4987, 21.67, 0.5503, 21.68, 0.595, 16.88, 0.5537, 16.9, 0.5514, 18.41, 0.5898, 18.38, 0.5898, 18.38, 0.5514, 18.41, 0.5502, 20.15, 0.5919, 20.13, 0.5919, 20.13, 0.5502, 20.15, 0.5503, 21.68, 0.6007, 21.65, 0.6337, 16.87, 0.595, 16.88, 0.5898, 18.38, 0.6259, 18.37, 0.6259, 18.37, 0.5898, 18.38, 0.5919, 20.13, 0.6308, 20.1, 0.6308, 20.1, 0.5919, 20.13, 0.6007, 21.65, 0.6471, 21.6, 0.6681, 16.87, 0.6337, 16.87, 0.6259, 18.37, 0.6582, 18.36, 0.323, 18.36, 0.2914, 18.37, 0.2179, 20.1, 0.2611, 20.07, 0.2611, 20.07, 0.2179, 20.1, 0.1024, 21.6, 0.1638, 21.56, 0.3688, 16.88, 0.3329, 16.87, 0.323, 18.36, 0.3595, 18.36, 0.3595, 18.36, 0.323, 18.36, 0.2611, 20.07, 0.3068, 20.07, 0.3068, 20.07, 0.2611, 20.07, 0.1638, 21.56, 0.2249, 21.54, 0.4098, 16.9, 0.3688, 16.88, 0.3595, 18.36, 0.4011, 18.38, 0.4011, 18.38, 0.3595, 18.36, 0.3068, 20.07, 0.3589, 20.08, 0.3589, 20.08, 0.3068, 20.07, 0.2249, 21.54, 0.2943, 21.55, 0.454, 16.9, 0.4098, 16.9, 0.4011, 18.38, 0.449, 18.37, 0.449, 18.37, 0.4011, 18.38, 0.3589, 20.08, 0.4259, 20.06, 0.4259, 20.06, 0.3589, 20.08, 0.2943, 21.55, 0.3908, 21.52, 0.5, 16.9, 0.454, 16.9, 0.449, 18.37, 0.5, 18.36, 0.5, 18.36, 0.449, 18.37, 0.4259, 20.06, 0.5, 20.05, 0.5, 20.05, 0.4259, 20.06, 0.3908, 21.52, 0.5, 21.51, 0.6092, 21.52, 0.5, 21.51, 0.5, 22.32, 0.6344, 22.32, 0.5503, 22.41, 0.4987, 22.4, 0.485, 23.32, 0.5514, 23.32, 0.5503, 22.41, 0.6007, 22.38, 0.616, 23.32, 0.5514, 23.32, 0.5503, 21.68, 0.6007, 21.65, 0.6007, 22.38, 0.5503, 22.41, 1.262, 28.2, 1.323, 28.2, 1.192, 32.77, 1.125, 32.77, -0.2724, 23.32, -0.1681, 21.68, -0.3358, 22.41, -0.3446, 23.32, -0.3452, 28.2, -0.2793, 28.2, -0.1422, 32.77, -0.2139, 32.77, 0.5503, 21.68, 0.4987, 21.67, 0.4987, 22.4, 0.5503, 22.41, -0.1725, 21.67, -0.2793, 23.32, -0.3452, 23.32, -0.3362, 22.4, 0.0154, 21.67, -0.189, 23.32, -0.2793, 23.32, -0.1725, 21.67, 0.02382, 0.5503, 0.0154, 0.4987, -0.1725, 0.4987, -0.1681, 0.5503, -0.1757, 23.32, 0.02382, 21.68, -0.1681, 21.68, -0.2724, 23.32, 0.9762, 0.5503, 0.9461, 0.6007, 1.141, 0.6007, 1.157, 0.5503, 1.176, 23.32, 0.9762, 21.68, 1.157, 21.68, 1.262, 23.32, 0.9461, 21.65, 1.137, 23.32, 1.241, 23.32, 1.141, 21.65, 0.5514, 28.2, 0.485, 28.2, 0.5229, 32.77, 0.6092, 32.85, 1.321, 28.2, 1.241, 28.2, 1.103, 32.85, 1.19, 32.85, 0.616, 28.2, 0.5514, 28.2, 0.5895, 32.77, 0.6737, 32.85, -0.2724, 28.2, -0.3446, 28.2, -0.2133, 32.85, -0.1347, 32.85, 0.485, 28.2, 0.5514, 28.2, 0.6092, 32.85, 0.5229, 32.77, 0.5514, 28.2, 0.616, 28.2, 0.6737, 32.85, 0.5895, 32.77, 0.5514, 23.32, 0.616, 23.32, 0.616, 28.2, 0.5514, 28.2, 0.616, 23.32, 0.5514, 23.32, 0.5514, 28.2, 0.616, 28.2, 1.321, 23.32, 1.241, 23.32, 1.241, 28.2, 1.321, 28.2, 1.262, 23.32, 1.323, 23.32, 1.323, 28.2, 1.262, 28.2, 0.485, 23.32, 0.5514, 23.32, 0.5514, 28.2, 0.485, 28.2, -0.2724, 23.32, -0.3446, 23.32, -0.3446, 28.2, -0.2724, 28.2, 0.5514, 23.32, 0.485, 23.32, 0.485, 28.2, 0.5514, 28.2, -0.3452, 23.32, -0.2793, 23.32, -0.2793, 28.2, -0.3452, 28.2])
me_cylinder_003.update()

# ---- objects
ob_cylinder = bpy.data.objects.new('Cylinder', me_cylinder)
ob_cylinder_001 = bpy.data.objects.new('Cylinder.001', me_cylinder_001)
ob_cylinder_002 = bpy.data.objects.new('Cylinder.002', me_cylinder_002)
ob_cylinder_003 = bpy.data.objects.new('Cylinder.003', me_cylinder_003)

# ---- transforms, parenting, visibility, modifiers, constraints
ob_cylinder.location = (0.0, 0.0, 0.0)
ob_cylinder.scale = (1.0, 1.0, 0.04945)
_m = ob_cylinder.modifiers.new('Auto Smooth', 'NODES')
_m.node_group = ng_auto_smooth
_gi = [s.identifier for s in ng_auto_smooth.interface.items_tree if s.item_type == 'SOCKET' and s.in_out == 'INPUT']
_m[_gi[1]] = 0.3962  # Angle
ob_cylinder_001.location = (0.0, 0.0, 0.0)
ob_cylinder_001.scale = (1.0, 1.0, 0.04945)
_m = ob_cylinder_001.modifiers.new('Auto Smooth', 'NODES')
_m.node_group = ng_auto_smooth
_gi = [s.identifier for s in ng_auto_smooth.interface.items_tree if s.item_type == 'SOCKET' and s.in_out == 'INPUT']
_m[_gi[1]] = 0.3962  # Angle
ob_cylinder_002.location = (0.0, 0.0, 0.0)
ob_cylinder_002.scale = (1.0, 1.0, 0.04945)
_m = ob_cylinder_002.modifiers.new('Auto Smooth', 'NODES')
_m.node_group = ng_auto_smooth
_gi = [s.identifier for s in ng_auto_smooth.interface.items_tree if s.item_type == 'SOCKET' and s.in_out == 'INPUT']
_m[_gi[1]] = 0.3962  # Angle
ob_cylinder_003.location = (0.0, 0.0, 0.0)
ob_cylinder_003.scale = (1.0, 1.0, 0.04945)
_m = ob_cylinder_003.modifiers.new('Auto Smooth', 'NODES')
_m.node_group = ng_auto_smooth
_gi = [s.identifier for s in ng_auto_smooth.interface.items_tree if s.item_type == 'SOCKET' and s.in_out == 'INPUT']
_m[_gi[1]] = 0.3962  # Angle

# ---- collection membership
col_collection.objects.link(ob_cylinder)
col_collection.objects.link(ob_cylinder_001)
col_collection.objects.link(ob_cylinder_002)
col_collection.objects.link(ob_cylinder_003)

# ---- scene / render settings (as saved in the file)
scene.frame_start = 1; scene.frame_end = 250; scene.frame_set(1)
scene.render.engine = 'BLENDER_EEVEE_NEXT'
scene.cycles.sampling_pattern = 'TABULATED_SOBOL'
scene.cycles.use_light_tree = False
scene.view_settings.view_transform = 'Filmic'
bpy.context.view_layer.update()

# ---- added for rendering (the .blend has no active camera and no usable light): camera, sun
cam_auto = bpy.data.cameras.new('AutoCamera')
cam_auto.lens = 50.0
cam_auto.sensor_width = 36.0
cam_auto.clip_end = 1000.0
ob_auto_camera = bpy.data.objects.new('AutoCamera', cam_auto)
scene.collection.objects.link(ob_auto_camera)
ob_auto_camera.location = (3.65328, -4.38394, 4.25075)
ob_auto_camera.rotation_euler = (1.09748, -7.21219e-08, 0.694738)
scene.camera = ob_auto_camera
light_auto_sun = bpy.data.lights.new('AutoSun', 'SUN')
light_auto_sun.energy = 3.0
light_auto_sun.angle = 0.0523599
ob_auto_sun = bpy.data.objects.new('AutoSun', light_auto_sun)
scene.collection.objects.link(ob_auto_sun)
ob_auto_sun.rotation_euler = (0.872665, 0.174533, 0.523599)
bpy.context.view_layer.update()
